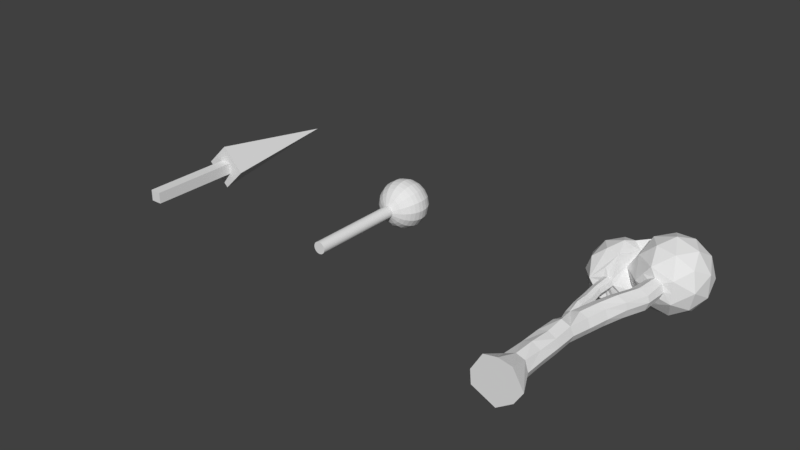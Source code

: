 # Source: land-set-1a.blend  (saved by Blender 2.79.0; exported with 4.5.12 LTS)
import bpy
from mathutils import Matrix  # noqa: F401  (used for matrix-valued properties, if any)

bpy.ops.wm.read_factory_settings(use_empty=True)
scene = bpy.context.scene
scene.name = 'Scene'

# ---- collections
col_collection_1 = bpy.data.collections.new('Collection 1'); scene.collection.children.link(col_collection_1)

# ---- materials (node trees are filled in below, after node groups)
mat_tree3_material = bpy.data.materials.new('tree3-material')
mat_tree3_material.alpha_threshold = 0.0
mat_tree3_material.use_transparent_shadow = False
mat_tree3_material.roughness = 0.5
mat_tree2_material = bpy.data.materials.new('tree2-material')
mat_tree2_material.alpha_threshold = 0.0
mat_tree2_material.use_transparent_shadow = False
mat_tree2_material.roughness = 0.5
mat_tree1_material = bpy.data.materials.new('tree1-material')
mat_tree1_material.alpha_threshold = 0.0
mat_tree1_material.use_transparent_shadow = False
mat_tree1_material.roughness = 0.5

# ---- material node trees

# ---- world
world_world = bpy.data.worlds.new('World'); scene.world = world_world
world_world.color = (0.05088, 0.05088, 0.05088)
world_world.use_sun_shadow = False
world_world.sun_shadow_jitter_overblur = 0.0
world_world.cycles.sampling_method = 'MANUAL'

# ---- meshes
me_tree3_geo = bpy.data.meshes.new('tree3-geo')
me_tree3_geo.from_pydata([(-0.4846, 0.6154, -0.264), (-0.4132, 0.6129, -0.2481), (-0.3511, 0.5982, -0.1454), (-0.392, 0.6013, -0.04487), (-0.4846, 0.6154, -0.01405), (-0.573, 0.6154, -0.05066), (-0.6096, 0.6154, -0.139), (-0.573, 0.6154, -0.2274), (-0.08462, -3.385, -0.439), (0.4028, 0.6049, -0.154), (0.2422, -3.385, -0.2158), (0.5481, 0.6101, -0.08577), (0.4154, -3.385, 0.06095), (0.6072, 0.6233, 0.05681), (0.1922, -3.385, 0.4377), (0.5549, 0.6272, 0.2152), (-0.08462, -3.385, 0.491), (0.4124, 0.626, 0.2807), (-0.3614, -3.385, 0.4377), (0.2704, 0.6213, 0.2098), (-0.5846, -3.385, 0.06095), (0.2025, 0.6108, 0.06224), (-0.5614, -3.385, -0.2158), (0.2698, 0.6022, -0.08709), (0.09216, -2.902, -0.1158), (0.0833, -2.411, -0.1057), (0.07972, -1.995, -0.114), (0.0817, -1.56, -0.09371), (0.1414, -1.156, -0.1172), (0.2434, -0.7477, -0.1041), (0.3811, -0.3563, -0.07586), (0.5283, 0.1465, -0.1059), (0.1654, -2.902, 0.06095), (0.1574, -2.429, 0.06331), (0.1539, -1.998, 0.05719), (0.1554, -1.573, 0.06907), (0.2178, -1.161, 0.04165), (0.3104, -0.7444, 0.0514), (0.432, -0.3403, 0.08264), (0.5901, 0.1487, 0.06591), (0.07786, -2.869, 0.2431), (0.07831, -2.439, 0.2045), (0.09072, -2.011, 0.2107), (0.09216, -1.593, 0.2377), (0.1536, -1.156, 0.213), (0.2464, -0.7454, 0.2208), (0.4004, -0.3449, 0.2189), (0.5486, 0.1506, 0.1878), (-0.09406, -2.87, 0.3019), (-0.08462, -2.448, 0.311), (-0.07989, -1.989, 0.2795), (-0.08462, -1.593, 0.311), (-0.005395, -1.155, 0.2761), (0.09351, -0.7499, 0.2874), (0.2288, -0.3479, 0.3072), (0.378, 0.1375, 0.2831), (-0.2893, -2.913, 0.2349), (-0.2614, -2.448, 0.2377), (-0.2614, -2.014, 0.2377), (-0.2488, -1.572, 0.2293), (-0.1762, -1.158, 0.2193), (-0.07019, -0.7494, 0.228), (0.06811, -0.3529, 0.2446), (0.2191, 0.1302, 0.2135), (-0.3346, -2.902, 0.06095), (-0.3346, -2.448, 0.06095), (-0.3346, -2.014, 0.06095), (-0.3152, -1.588, 0.05138), (-0.1383, -0.7477, 0.05957), (-0.0005764, -0.3594, 0.08149), (0.1576, 0.1334, 0.04426), (-0.2614, -2.902, -0.1158), (-0.2436, -2.435, -0.1165), (-0.242, -2.011, -0.119), (-0.2471, -1.565, -0.09762), (-0.2439, -1.168, -0.1736), (-0.05891, -0.7371, -0.09763), (0.06868, -0.3625, -0.0875), (0.2291, 0.1332, -0.09892), (0.3669, 0.1374, -0.1595), (0.2262, -0.3595, -0.1271), (0.08217, -0.7468, -0.1492), (-0.003889, -1.147, -0.172), (-0.08527, -1.576, -0.1774), (-0.1056, -2.006, -0.1833), (-0.09006, -2.429, -0.1841), (-0.08462, -2.902, -0.189), (-0.5701, 0.6681, 0.1239), (-0.6643, 0.8247, 0.4139), (-1.066, 0.8247, -0.139), (-0.6643, 0.8247, -0.692), (-0.152, 0.8232, -0.507), (-0.408, 1.404, 0.4191), (-0.955, 1.406, 0.2027), (-0.955, 1.406, -0.4808), (-0.305, 1.406, -0.692), (-0.4846, 1.765, -0.139), (-0.452, 0.6681, -0.5645), (-0.4079, 0.8177, 0.392), (-0.8263, 0.5625, -0.139), (-0.9319, 0.7737, 0.1859), (-0.5902, 0.5625, -0.464), (-0.9319, 0.7737, -0.464), (-0.3138, 0.7737, -0.6649), (-0.4957, 1.13, 0.5071), (-1.103, 1.115, 0.06181), (-0.8667, 1.115, 0.3868), (-0.8667, 1.115, -0.6649), (-1.103, 1.115, -0.3399), (-0.1026, 1.115, -0.6649), (-0.4846, 1.115, -0.789), (-0.6555, 1.457, 0.3868), (-1.038, 1.457, -0.139), (-0.6555, 1.457, -0.6649), (-0.379, 1.668, 0.1859), (-0.7611, 1.668, 0.06181), (-0.7611, 1.668, -0.3399), (-0.379, 1.668, -0.464), (0.1573, 0.6774, -0.1265), (0.9581, 0.98, 0.4552), (0.2081, 0.98, 0.6989), (-0.3119, 0.9783, 0.09644), (0.2081, 0.98, -0.577), (0.9581, 0.98, -0.3333), (0.6227, 1.651, 0.6989), (-0.1273, 1.651, 0.4552), (-0.1273, 1.651, -0.3333), (0.6227, 1.651, -0.577), (1.086, 1.651, 0.06095), (0.4154, 2.065, 0.06095), (0.2935, 0.6774, 0.4359), (0.7344, 0.6774, 0.2927), (0.6125, 0.9211, 0.6677), (1.053, 0.9211, 0.06095), (0.7344, 0.6774, -0.1708), (0.02108, 0.6774, 0.06095), (-0.08929, 0.9385, 0.4338), (0.2935, 0.6774, -0.314), (-0.1008, 0.9211, -0.314), (0.6125, 0.9211, -0.5458), (1.129, 1.315, 0.2927), (1.129, 1.315, -0.1708), (0.4154, 1.315, 0.811), (0.8562, 1.315, 0.6677), (-0.2238, 1.308, 0.2964), (-0.02546, 1.315, 0.6677), (-0.02546, 1.315, -0.5458), (0.8562, 1.315, -0.5458), (0.4154, 1.315, -0.689), (0.9315, 1.71, 0.4359), (0.2182, 1.71, 0.6677), (-0.2226, 1.71, 0.06095), (0.2182, 1.71, -0.5458), (0.9315, 1.71, -0.314), (0.5372, 1.953, 0.4359), (0.8097, 1.953, 0.06095), (0.09639, 1.953, 0.2927), (0.09639, 1.953, -0.1708), (0.5372, 1.953, -0.314), (-0.3834, 0.6219, -0.1949), (-0.2821, -0.7791, -0.1511), (-0.3318, -0.451, -0.1537), (-0.3335, -0.1424, -0.1622), (-0.3732, 0.2143, -0.1436), (-0.4105, 0.2109, -0.05124), (-0.3655, -0.1475, -0.06469), (-0.3561, -0.4666, -0.04194), (-0.3335, -0.8014, -0.05797), (-0.3948, -0.7957, -0.0376), (-0.4445, -0.4666, -0.005326), (-0.4539, -0.1475, -0.02808), (-0.4868, 0.2085, -0.01909), (-0.4801, -0.8033, -0.07645), (-0.5162, -0.4635, -0.05213), (-0.5423, -0.1475, -0.06469), (-0.5762, 0.2193, -0.06329), (-0.5167, -0.8033, -0.1648), (-0.5717, -0.4575, -0.14), (-0.5789, -0.1475, -0.1531), (-0.6065, 0.2105, -0.1399), (-0.4781, -0.7956, -0.2293), (-0.5274, -0.4559, -0.2172), (-0.5423, -0.1475, -0.2415), (-0.573, 0.1914, -0.2274), (-0.4823, 0.213, -0.2412), (-0.4539, -0.1475, -0.2781), (-0.4424, -0.4607, -0.2523), (-0.4064, -0.7909, -0.2686), (-0.3033, -0.8033, -0.2044), (-0.367, -0.4489, -0.2168), (-0.3655, -0.1475, -0.2415), (-0.4066, 0.2122, -0.2114), (-0.2219, -1.021, 0.03889), (-0.2439, -1.168, 0.07637), (-0.2132, -0.9855, -0.1347), (-0.04458, -1.362, -0.1747), (-0.3323, -1.168, -0.137), (-0.3689, -1.168, -0.04863), (-0.3506, -1.168, -0.09282), (-0.3323, -1.168, 0.03976), (0.1573, 0.6774, 0.2484), (0.514, 0.6774, 0.3643), (0.514, 0.6774, -0.2424), (0.7344, 0.6774, 0.06095)], [], [(191, 184, 0, 1), (161, 160, 188, 189), (2, 3, 164, 163), (99, 88, 100), (175, 171, 4, 5), (179, 175, 5, 6), (183, 179, 6, 7), (184, 183, 7, 0), (193, 60, 192), (31, 79, 9, 11), (39, 31, 11, 13), (47, 39, 13, 15), (55, 47, 15, 17), (137, 9, 23, 118), (202, 11, 9, 137), (78, 70, 21, 23), (79, 78, 23, 9), (8, 10, 12, 14, 16, 18, 20, 22), (38, 30, 31, 39), (37, 29, 30, 38), (36, 28, 29, 37), (34, 26, 27, 35), (33, 25, 26, 34), (24, 25, 33, 32), (10, 24, 32, 12), (46, 38, 39, 47), (45, 37, 38, 46), (44, 36, 37, 45), (42, 34, 35, 43), (41, 33, 34, 42), (32, 33, 41, 40), (12, 32, 40, 14), (54, 46, 47, 55), (53, 45, 46, 54), (52, 44, 45, 53), (50, 42, 43, 51), (49, 41, 42, 50), (40, 41, 49, 48), (14, 40, 48, 16), (62, 54, 55, 63), (61, 53, 54, 62), (60, 52, 53, 61), (58, 50, 51, 59), (57, 49, 50, 58), (48, 49, 57, 56), (16, 48, 56, 18), (69, 62, 63, 70), (68, 61, 62, 69), (66, 58, 59, 67), (65, 57, 58, 66), (56, 57, 65, 64), (18, 56, 64, 20), (77, 69, 70, 78), (76, 68, 69, 77), (73, 66, 67, 74), (72, 65, 66, 73), (64, 65, 72, 71), (20, 64, 71, 22), (30, 80, 79, 31), (29, 81, 80, 30), (28, 82, 81, 29), (27, 83, 195, 82, 28), (26, 84, 83, 27), (25, 85, 84, 26), (86, 85, 25, 24), (8, 86, 24, 10), (80, 77, 78, 79), (81, 76, 77, 80), (27, 28, 36, 35), (180, 196, 198), (84, 73, 74, 83), (85, 72, 73, 84), (71, 72, 85, 86), (22, 71, 86, 8), (97, 0, 7, 101), (171, 164, 3, 4), (91, 159, 1, 103), (88, 98, 104), (89, 100, 105), (90, 102, 107), (91, 103, 109), (88, 104, 106), (89, 105, 108), (90, 107, 110), (93, 111, 115), (94, 112, 116), (95, 113, 117), (117, 116, 96), (117, 113, 116), (113, 94, 116), (116, 115, 96), (116, 112, 115), (112, 93, 115), (115, 114, 96), (115, 111, 114), (111, 92, 114), (110, 113, 95), (110, 107, 113), (107, 94, 113), (108, 112, 94), (108, 105, 112), (105, 93, 112), (106, 111, 93), (106, 104, 111), (104, 92, 111), (109, 110, 95), (109, 103, 110), (103, 90, 110), (107, 108, 94), (107, 102, 108), (102, 89, 108), (105, 106, 93), (105, 100, 106), (100, 88, 106), (103, 1, 0, 97), (101, 90, 103, 97), (101, 102, 90), (101, 99, 102), (99, 89, 102), (99, 100, 89), (99, 87, 98, 88), (101, 7, 6, 99), (5, 87, 99, 6), (135, 21, 19, 200), (119, 131, 133), (118, 23, 21, 135), (17, 130, 200, 19), (21, 70, 63, 19), (119, 133, 140), (120, 132, 142), (121, 136, 144), (122, 138, 146), (123, 139, 147), (119, 140, 143), (120, 142, 145), (122, 146, 148), (123, 147, 141), (124, 149, 154), (125, 150, 156), (126, 151, 157), (127, 152, 158), (128, 153, 155), (155, 158, 129), (155, 153, 158), (153, 127, 158), (158, 157, 129), (158, 152, 157), (152, 126, 157), (157, 156, 129), (157, 151, 156), (151, 125, 156), (156, 154, 129), (156, 150, 154), (150, 124, 154), (154, 155, 129), (154, 149, 155), (149, 128, 155), (141, 153, 128), (141, 147, 153), (147, 127, 153), (148, 152, 127), (148, 146, 152), (146, 126, 152), (145, 150, 125), (145, 142, 150), (142, 124, 150), (143, 149, 124), (143, 140, 149), (140, 128, 149), (147, 148, 127), (147, 139, 148), (139, 122, 148), (144, 145, 125), (144, 136, 145), (136, 120, 145), (142, 143, 124), (142, 132, 143), (132, 119, 143), (140, 141, 128), (140, 133, 141), (133, 123, 141), (134, 139, 123), (134, 202, 137, 139), (137, 122, 139), (137, 138, 122), (137, 118, 135, 138), (135, 121, 138), (135, 136, 121), (135, 200, 130, 136), (130, 120, 136), (133, 134, 123), (133, 131, 203, 134), (55, 17, 19, 63), (130, 132, 120), (130, 201, 131, 132), (131, 119, 132), (87, 5, 4, 98), (98, 4, 3, 121), (121, 3, 2, 138), (2, 159, 91, 138), (144, 104, 98, 121), (104, 144, 92), (125, 114, 92, 144), (151, 96, 114, 125), (96, 151, 126, 117), (117, 126, 146, 95), (95, 146, 138, 109), (91, 109, 138), (163, 164, 165, 162), (162, 165, 166, 161), (161, 166, 167, 160), (162, 161, 189, 190), (170, 165, 164, 171), (169, 166, 165, 170), (167, 166, 169, 168), (192, 167, 168, 193), (174, 170, 171, 175), (173, 169, 170, 174), (168, 169, 173, 172), (197, 176, 180, 198), (178, 174, 175, 179), (177, 173, 174, 178), (172, 173, 177, 176), (172, 176, 197, 199), (182, 178, 179, 183), (181, 177, 178, 182), (176, 177, 181, 180), (168, 172, 199, 193), (185, 182, 183, 184), (186, 181, 182, 185), (180, 181, 186, 187), (187, 75, 196, 180), (190, 185, 184, 191), (189, 186, 185, 190), (187, 186, 189, 188), (75, 187, 188, 194), (163, 162, 190, 191), (1, 159, 2, 163, 191), (61, 68, 192, 60), (68, 76, 194, 192), (81, 82, 194, 76), (195, 75, 194, 82), (195, 83, 196, 75), (198, 196, 83, 74), (74, 67, 197, 198), (67, 59, 199, 197), (59, 51, 193, 199), (51, 43, 60, 193), (60, 43, 52), (43, 35, 36, 44), (43, 44, 52), (167, 192, 160), (188, 160, 192, 194), (134, 13, 11, 202), (130, 17, 15, 201), (203, 15, 13, 134), (131, 201, 15, 203)])
_uv = me_tree3_geo.uv_layers.new(name='UVMap')
_uv.uv.foreach_set('vector', [0.3966, 0.5171, 0.4047, 0.5077, 0.4529, 0.5444, 0.4459, 0.5526, 0.3128, 0.4658, 0.2696, 0.4345, 0.2725, 0.4256, 0.32, 0.4576, 0.433, 0.5644, 0.4228, 0.5763, 0.38, 0.5378, 0.3896, 0.5263, 0.2132, 0.8104, 0.1779, 0.7971, 0.2009, 0.7938, 0.48, 0.9285, 0.4941, 0.9289, 0.486, 0.986, 0.4725, 0.984, 0.4687, 0.9253, 0.48, 0.9285, 0.4725, 0.984, 0.459, 0.9817, 0.4563, 0.92, 0.4687, 0.9253, 0.459, 0.9817, 0.4456, 0.9793, 0.4047, 0.5077, 0.4113, 0.4951, 0.4612, 0.5332, 0.4529, 0.5444, 0.5485, 0.7319, 0.5722, 0.7306, 0.5492, 0.7544, 0.07003, 0.5092, 0.08712, 0.5154, 0.06248, 0.5603, 0.04586, 0.5531, 0.05255, 0.4999, 0.07003, 0.5092, 0.04586, 0.5531, 0.02994, 0.547, 0.6696, 0.9128, 0.687, 0.9107, 0.6945, 0.9753, 0.6716, 0.9778, 0.6428, 0.9114, 0.6696, 0.9128, 0.6716, 0.9778, 0.6499, 0.9785, 0.7962, 0.1354, 0.7801, 0.1457, 0.7723, 0.1351, 0.7754, 0.1197, 0.7886, 0.1545, 0.7769, 0.1571, 0.7801, 0.1457, 0.7962, 0.1354, 0.1025, 0.5213, 0.1181, 0.5297, 0.09303, 0.5763, 0.07754, 0.567, 0.08712, 0.5154, 0.1025, 0.5213, 0.07754, 0.567, 0.06248, 0.5603, 0.794, 0.4898, 0.8453, 0.512, 0.8768, 0.5458, 0.8558, 0.6041, 0.8188, 0.6188, 0.779, 0.6188, 0.7478, 0.5764, 0.7456, 0.5374, 0.08621, 0.4539, 0.1035, 0.4621, 0.07003, 0.5092, 0.05255, 0.4999, 0.1155, 0.4163, 0.1347, 0.4237, 0.1035, 0.4621, 0.08621, 0.4539, 0.1348, 0.3695, 0.1577, 0.3731, 0.1347, 0.4237, 0.1155, 0.4163, 0.1236, 0.2574, 0.1489, 0.253, 0.1576, 0.314, 0.1328, 0.3148, 0.1111, 0.1991, 0.1369, 0.1961, 0.1489, 0.253, 0.1236, 0.2574, 0.1214, 0.1237, 0.1369, 0.1961, 0.1111, 0.1991, 0.09427, 0.1337, 0.09205, 0.05116, 0.1214, 0.1237, 0.09427, 0.1337, 0.04748, 0.06891, 0.6509, 0.8456, 0.6697, 0.8428, 0.687, 0.9107, 0.6696, 0.9128, 0.6332, 0.7898, 0.6582, 0.786, 0.6697, 0.8428, 0.6509, 0.8456, 0.6216, 0.7316, 0.6469, 0.7282, 0.6582, 0.786, 0.6332, 0.7898, 0.6135, 0.6117, 0.6362, 0.6137, 0.6363, 0.6718, 0.6113, 0.6703, 0.6159, 0.5521, 0.6378, 0.5555, 0.6362, 0.6137, 0.6135, 0.6117, 0.649, 0.4915, 0.6378, 0.5555, 0.6159, 0.5521, 0.6189, 0.4873, 0.6945, 0.4284, 0.649, 0.4915, 0.6189, 0.4873, 0.6365, 0.4046, 0.6253, 0.8446, 0.6509, 0.8456, 0.6696, 0.9128, 0.6428, 0.9114, 0.61, 0.789, 0.6332, 0.7898, 0.6509, 0.8456, 0.6253, 0.8446, 0.5976, 0.7319, 0.6216, 0.7316, 0.6332, 0.7898, 0.61, 0.789, 0.5876, 0.6139, 0.6135, 0.6117, 0.6113, 0.6703, 0.585, 0.6689, 0.5886, 0.549, 0.6159, 0.5521, 0.6135, 0.6117, 0.5876, 0.6139, 0.6189, 0.4873, 0.6159, 0.5521, 0.5886, 0.549, 0.5902, 0.4836, 0.6365, 0.4046, 0.6189, 0.4873, 0.5902, 0.4836, 0.5986, 0.4007, 0.6024, 0.8432, 0.6253, 0.8446, 0.6428, 0.9114, 0.6186, 0.911, 0.5859, 0.7884, 0.61, 0.789, 0.6253, 0.8446, 0.6024, 0.8432, 0.5722, 0.7306, 0.5976, 0.7319, 0.61, 0.789, 0.5859, 0.7884, 0.5615, 0.6096, 0.5876, 0.6139, 0.585, 0.6689, 0.5602, 0.6705, 0.5614, 0.5485, 0.5886, 0.549, 0.5876, 0.6139, 0.5615, 0.6096, 0.5902, 0.4836, 0.5886, 0.549, 0.5614, 0.5485, 0.5563, 0.4768, 0.5986, 0.4007, 0.5902, 0.4836, 0.5563, 0.4768, 0.5615, 0.3978, 0.5784, 0.8459, 0.6024, 0.8432, 0.6186, 0.911, 0.5939, 0.9153, 0.5612, 0.792, 0.5859, 0.7884, 0.6024, 0.8432, 0.5784, 0.8459, 0.5354, 0.6095, 0.5615, 0.6096, 0.5602, 0.6705, 0.534, 0.669, 0.5343, 0.5496, 0.5614, 0.5485, 0.5615, 0.6096, 0.5354, 0.6095, 0.5563, 0.4768, 0.5614, 0.5485, 0.5343, 0.5496, 0.5281, 0.4815, 0.5615, 0.3978, 0.5563, 0.4768, 0.5281, 0.4815, 0.5061, 0.4049, 0.1391, 0.4748, 0.1556, 0.4865, 0.1181, 0.5297, 0.1025, 0.5213, 0.1721, 0.4392, 0.1862, 0.454, 0.1556, 0.4865, 0.1391, 0.4748, 0.5079, 0.6104, 0.5354, 0.6095, 0.534, 0.669, 0.5111, 0.6714, 0.5065, 0.5532, 0.5343, 0.5496, 0.5354, 0.6095, 0.5079, 0.6104, 0.5281, 0.4815, 0.5343, 0.5496, 0.5065, 0.5532, 0.5007, 0.4885, 0.5061, 0.4049, 0.5281, 0.4815, 0.5007, 0.4885, 0.4714, 0.4152, 0.1035, 0.4621, 0.1214, 0.4684, 0.08712, 0.5154, 0.07003, 0.5092, 0.1347, 0.4237, 0.1554, 0.4299, 0.1214, 0.4684, 0.1035, 0.4621, 0.1577, 0.3731, 0.181, 0.3751, 0.1554, 0.4299, 0.1347, 0.4237, 0.1576, 0.314, 0.1836, 0.3074, 0.1836, 0.3409, 0.181, 0.3751, 0.1577, 0.3731, 0.1489, 0.253, 0.1753, 0.2463, 0.1836, 0.3074, 0.1576, 0.314, 0.1369, 0.1961, 0.1628, 0.1887, 0.1753, 0.2463, 0.1489, 0.253, 0.1511, 0.1185, 0.1628, 0.1887, 0.1369, 0.1961, 0.1214, 0.1237, 0.1447, 0.0349, 0.1511, 0.1185, 0.1214, 0.1237, 0.09205, 0.05116, 0.1214, 0.4684, 0.1391, 0.4748, 0.1025, 0.5213, 0.08712, 0.5154, 0.1554, 0.4299, 0.1721, 0.4392, 0.1391, 0.4748, 0.1214, 0.4684, 0.1576, 0.314, 0.1577, 0.3731, 0.1348, 0.3695, 0.1328, 0.3148, 0.2958, 0.4071, 0.2417, 0.362, 0.2478, 0.3566, 0.1753, 0.2463, 0.1958, 0.2418, 0.2101, 0.3021, 0.1836, 0.3074, 0.1628, 0.1887, 0.1857, 0.1843, 0.1958, 0.2418, 0.1753, 0.2463, 0.1801, 0.1183, 0.1857, 0.1843, 0.1628, 0.1887, 0.1511, 0.1185, 0.2228, 0.04349, 0.1801, 0.1183, 0.1511, 0.1185, 0.1447, 0.0349, 0.2402, 0.831, 0.2182, 0.8342, 0.2151, 0.827, 0.2303, 0.824, 0.4941, 0.9289, 0.5057, 0.9307, 0.5001, 0.986, 0.486, 0.986, 0.2533, 0.8642, 0.2116, 0.8436, 0.2172, 0.8405, 0.2536, 0.839, 0.1779, 0.7971, 0.165, 0.8099, 0.1492, 0.7764, 0.2182, 0.7938, 0.2009, 0.7938, 0.2128, 0.7771, 0.2477, 0.8143, 0.232, 0.8035, 0.2506, 0.7942, 0.2533, 0.8642, 0.2536, 0.839, 0.3002, 0.8507, 0.1779, 0.7971, 0.1492, 0.7764, 0.1881, 0.7732, 0.2182, 0.7938, 0.2128, 0.7771, 0.2319, 0.7841, 0.2477, 0.8143, 0.2506, 0.7942, 0.2721, 0.8115, 0.2068, 0.7561, 0.1778, 0.7354, 0.2232, 0.7294, 0.2482, 0.7736, 0.2298, 0.7619, 0.2568, 0.7484, 0.3093, 0.7966, 0.2732, 0.7784, 0.3056, 0.743, 0.3056, 0.743, 0.2568, 0.7484, 0.264, 0.7027, 0.3056, 0.743, 0.2732, 0.7784, 0.2568, 0.7484, 0.2732, 0.7784, 0.2482, 0.7736, 0.2568, 0.7484, 0.2568, 0.7484, 0.2232, 0.7294, 0.264, 0.7027, 0.2568, 0.7484, 0.2298, 0.7619, 0.2232, 0.7294, 0.2298, 0.7619, 0.2068, 0.7561, 0.2232, 0.7294, 0.2232, 0.7294, 0.1965, 0.6579, 0.264, 0.7027, 0.2232, 0.7294, 0.1778, 0.7354, 0.1965, 0.6579, 0.1778, 0.7354, 0.1307, 0.7223, 0.1965, 0.6579, 0.2721, 0.8115, 0.2732, 0.7784, 0.3093, 0.7966, 0.2721, 0.8115, 0.2506, 0.7942, 0.2732, 0.7784, 0.2506, 0.7942, 0.2482, 0.7736, 0.2732, 0.7784, 0.2319, 0.7841, 0.2298, 0.7619, 0.2482, 0.7736, 0.2319, 0.7841, 0.2128, 0.7771, 0.2298, 0.7619, 0.2128, 0.7771, 0.2068, 0.7561, 0.2298, 0.7619, 0.1881, 0.7732, 0.1778, 0.7354, 0.2068, 0.7561, 0.1881, 0.7732, 0.1492, 0.7764, 0.1778, 0.7354, 0.1492, 0.7764, 0.1307, 0.7223, 0.1778, 0.7354, 0.3002, 0.8507, 0.2721, 0.8115, 0.3093, 0.7966, 0.3002, 0.8507, 0.2536, 0.839, 0.2721, 0.8115, 0.2536, 0.839, 0.2477, 0.8143, 0.2721, 0.8115, 0.2506, 0.7942, 0.2319, 0.7841, 0.2482, 0.7736, 0.2506, 0.7942, 0.232, 0.8035, 0.2319, 0.7841, 0.232, 0.8035, 0.2182, 0.7938, 0.2319, 0.7841, 0.2128, 0.7771, 0.1881, 0.7732, 0.2068, 0.7561, 0.2128, 0.7771, 0.2009, 0.7938, 0.1881, 0.7732, 0.2009, 0.7938, 0.1779, 0.7971, 0.1881, 0.7732, 0.2536, 0.839, 0.2172, 0.8405, 0.2182, 0.8342, 0.2402, 0.831, 0.2303, 0.824, 0.2477, 0.8143, 0.2536, 0.839, 0.2402, 0.831, 0.2303, 0.824, 0.232, 0.8035, 0.2477, 0.8143, 0.2303, 0.824, 0.2132, 0.8104, 0.232, 0.8035, 0.2132, 0.8104, 0.2182, 0.7938, 0.232, 0.8035, 0.2132, 0.8104, 0.2009, 0.7938, 0.2182, 0.7938, 0.2132, 0.8104, 0.1892, 0.8157, 0.165, 0.8099, 0.1779, 0.7971, 0.2303, 0.824, 0.2151, 0.827, 0.2093, 0.8228, 0.2132, 0.8104, 0.2016, 0.8226, 0.1892, 0.8157, 0.2132, 0.8104, 0.2093, 0.8228, 0.7447, 0.1109, 0.7569, 0.1329, 0.7485, 0.1457, 0.7374, 0.1394, 0.7596, 0.1931, 0.7601, 0.1748, 0.7757, 0.1884, 0.7754, 0.1197, 0.7723, 0.1351, 0.7569, 0.1329, 0.7447, 0.1109, 0.7501, 0.1583, 0.7357, 0.16, 0.7374, 0.1394, 0.7485, 0.1457, 0.6062, 0.9798, 0.5939, 0.9153, 0.6186, 0.911, 0.6282, 0.9788, 0.7596, 0.1931, 0.7757, 0.1884, 0.7698, 0.2057, 0.7143, 0.1825, 0.7408, 0.1881, 0.7252, 0.2106, 0.6532, 0.02718, 0.685, 0.1416, 0.5588, 0.1652, 0.8445, 0.1415, 0.8331, 0.02718, 0.9736, 0.1635, 0.7933, 0.1857, 0.8117, 0.1698, 0.8094, 0.1986, 0.7596, 0.1931, 0.7698, 0.2057, 0.7508, 0.2083, 0.7143, 0.1825, 0.7252, 0.2106, 0.6762, 0.2102, 0.8445, 0.1415, 0.9736, 0.1635, 0.8448, 0.1914, 0.7933, 0.1857, 0.8094, 0.1986, 0.7878, 0.2027, 0.7439, 0.2277, 0.7642, 0.2239, 0.7577, 0.2487, 0.6248, 0.3286, 0.7181, 0.2495, 0.7501, 0.2973, 0.9381, 0.3441, 0.7765, 0.4141, 0.8186, 0.2987, 0.8234, 0.2199, 0.8601, 0.2451, 0.8101, 0.2464, 0.7806, 0.2177, 0.7989, 0.2201, 0.7824, 0.2367, 0.7824, 0.2367, 0.8101, 0.2464, 0.7837, 0.264, 0.7824, 0.2367, 0.7989, 0.2201, 0.8101, 0.2464, 0.7989, 0.2201, 0.8234, 0.2199, 0.8101, 0.2464, 0.8101, 0.2464, 0.8186, 0.2987, 0.7837, 0.264, 0.8101, 0.2464, 0.8601, 0.2451, 0.8186, 0.2987, 0.8601, 0.2451, 0.9381, 0.3441, 0.8186, 0.2987, 0.8186, 0.2987, 0.7501, 0.2973, 0.7837, 0.264, 0.8186, 0.2987, 0.7765, 0.4141, 0.7501, 0.2973, 0.7765, 0.4141, 0.6248, 0.3286, 0.7501, 0.2973, 0.7501, 0.2973, 0.7577, 0.2487, 0.7837, 0.264, 0.7501, 0.2973, 0.7181, 0.2495, 0.7577, 0.2487, 0.7181, 0.2495, 0.7439, 0.2277, 0.7577, 0.2487, 0.7577, 0.2487, 0.7824, 0.2367, 0.7837, 0.264, 0.7577, 0.2487, 0.7642, 0.2239, 0.7824, 0.2367, 0.7642, 0.2239, 0.7806, 0.2177, 0.7824, 0.2367, 0.7878, 0.2027, 0.7989, 0.2201, 0.7806, 0.2177, 0.7878, 0.2027, 0.8094, 0.1986, 0.7989, 0.2201, 0.8094, 0.1986, 0.8234, 0.2199, 0.7989, 0.2201, 0.8448, 0.1914, 0.8601, 0.2451, 0.8234, 0.2199, 0.8448, 0.1914, 0.9736, 0.1635, 0.8601, 0.2451, 0.9736, 0.1635, 0.9381, 0.3441, 0.8601, 0.2451, 0.6762, 0.2102, 0.7181, 0.2495, 0.6248, 0.3286, 0.6762, 0.2102, 0.7252, 0.2106, 0.7181, 0.2495, 0.7252, 0.2106, 0.7439, 0.2277, 0.7181, 0.2495, 0.7508, 0.2083, 0.7642, 0.2239, 0.7439, 0.2277, 0.7508, 0.2083, 0.7698, 0.2057, 0.7642, 0.2239, 0.7698, 0.2057, 0.7806, 0.2177, 0.7642, 0.2239, 0.8094, 0.1986, 0.8448, 0.1914, 0.8234, 0.2199, 0.8094, 0.1986, 0.8117, 0.1698, 0.8448, 0.1914, 0.8117, 0.1698, 0.8445, 0.1415, 0.8448, 0.1914, 0.5588, 0.1652, 0.6762, 0.2102, 0.6248, 0.3286, 0.5588, 0.1652, 0.685, 0.1416, 0.6762, 0.2102, 0.685, 0.1416, 0.7143, 0.1825, 0.6762, 0.2102, 0.7252, 0.2106, 0.7508, 0.2083, 0.7439, 0.2277, 0.7252, 0.2106, 0.7408, 0.1881, 0.7508, 0.2083, 0.7408, 0.1881, 0.7596, 0.1931, 0.7508, 0.2083, 0.7698, 0.2057, 0.7878, 0.2027, 0.7806, 0.2177, 0.7698, 0.2057, 0.7757, 0.1884, 0.7878, 0.2027, 0.7757, 0.1884, 0.7933, 0.1857, 0.7878, 0.2027, 0.7831, 0.1679, 0.8117, 0.1698, 0.7933, 0.1857, 0.7831, 0.1679, 0.7886, 0.1545, 0.7962, 0.1354, 0.8117, 0.1698, 0.7962, 0.1354, 0.8445, 0.1415, 0.8117, 0.1698, 0.7962, 0.1354, 0.8331, 0.02718, 0.8445, 0.1415, 0.7962, 0.1354, 0.7754, 0.1197, 0.7447, 0.1109, 0.8331, 0.02718, 0.7447, 0.1109, 0.6532, 0.02718, 0.8331, 0.02718, 0.7447, 0.1109, 0.685, 0.1416, 0.6532, 0.02718, 0.7447, 0.1109, 0.7374, 0.1394, 0.7357, 0.16, 0.685, 0.1416, 0.7357, 0.16, 0.7143, 0.1825, 0.685, 0.1416, 0.7757, 0.1884, 0.7831, 0.1679, 0.7933, 0.1857, 0.7757, 0.1884, 0.7601, 0.1748, 0.7711, 0.1705, 0.7831, 0.1679, 0.6428, 0.9114, 0.6499, 0.9785, 0.6282, 0.9788, 0.6186, 0.911, 0.7357, 0.16, 0.7408, 0.1881, 0.7143, 0.1825, 0.7357, 0.16, 0.7496, 0.1677, 0.7601, 0.1748, 0.7408, 0.1881, 0.7601, 0.1748, 0.7596, 0.1931, 0.7408, 0.1881, 0.1892, 0.8157, 0.2016, 0.8226, 0.1954, 0.8296, 0.165, 0.8099, 0.165, 0.8099, 0.1954, 0.8296, 0.1964, 0.8398, 0.1213, 0.8678, 0.1213, 0.8678, 0.1964, 0.8398, 0.2043, 0.8465, 0.246, 0.9157, 0.2043, 0.8465, 0.2116, 0.8436, 0.2533, 0.8642, 0.246, 0.9157, 0.05846, 0.75, 0.1492, 0.7764, 0.165, 0.8099, 0.1213, 0.8678, 0.1492, 0.7764, 0.05846, 0.75, 0.1307, 0.7223, 0.0955, 0.615, 0.1965, 0.6579, 0.1307, 0.7223, 0.05846, 0.75, 0.2515, 0.615, 0.264, 0.7027, 0.1965, 0.6579, 0.0955, 0.615, 0.264, 0.7027, 0.2515, 0.615, 0.3888, 0.697, 0.3056, 0.743, 0.3056, 0.743, 0.3888, 0.697, 0.3738, 0.8575, 0.3093, 0.7966, 0.3093, 0.7966, 0.3738, 0.8575, 0.246, 0.9157, 0.3002, 0.8507, 0.2533, 0.8642, 0.3002, 0.8507, 0.246, 0.9157, 0.3896, 0.5263, 0.38, 0.5378, 0.3389, 0.5051, 0.3482, 0.4938, 0.3482, 0.4938, 0.3389, 0.5051, 0.3013, 0.4782, 0.3128, 0.4658, 0.3128, 0.4658, 0.3013, 0.4782, 0.2598, 0.451, 0.2696, 0.4345, 0.3482, 0.4938, 0.3128, 0.4658, 0.32, 0.4576, 0.3551, 0.4841, 0.5045, 0.8786, 0.5182, 0.8805, 0.5057, 0.9307, 0.4941, 0.9289, 0.5122, 0.8344, 0.5252, 0.8357, 0.5182, 0.8805, 0.5045, 0.8786, 0.5311, 0.7881, 0.5252, 0.8357, 0.5122, 0.8344, 0.5215, 0.7877, 0.5492, 0.7544, 0.5311, 0.7881, 0.5215, 0.7877, 0.5485, 0.7319, 0.4907, 0.8769, 0.5045, 0.8786, 0.4941, 0.9289, 0.48, 0.9285, 0.5006, 0.8334, 0.5122, 0.8344, 0.5045, 0.8786, 0.4907, 0.8769, 0.5215, 0.7877, 0.5122, 0.8344, 0.5006, 0.8334, 0.508, 0.7862, 0.5201, 0.7317, 0.4949, 0.7849, 0.4846, 0.7822, 0.513, 0.7303, 0.477, 0.8746, 0.4907, 0.8769, 0.48, 0.9285, 0.4687, 0.9253, 0.4863, 0.8321, 0.5006, 0.8334, 0.4907, 0.8769, 0.477, 0.8746, 0.508, 0.7862, 0.5006, 0.8334, 0.4863, 0.8321, 0.4949, 0.7849, 0.508, 0.7862, 0.4949, 0.7849, 0.5201, 0.7317, 0.5344, 0.7315, 0.4635, 0.8718, 0.477, 0.8746, 0.4687, 0.9253, 0.4563, 0.92, 0.4741, 0.8291, 0.4863, 0.8321, 0.477, 0.8746, 0.4635, 0.8718, 0.4949, 0.7849, 0.4863, 0.8321, 0.4741, 0.8291, 0.4846, 0.7822, 0.5215, 0.7877, 0.508, 0.7862, 0.5344, 0.7315, 0.5485, 0.7319, 0.3637, 0.4741, 0.3727, 0.4639, 0.4113, 0.4951, 0.4047, 0.5077, 0.3272, 0.4467, 0.3368, 0.4367, 0.3727, 0.4639, 0.3637, 0.4741, 0.2958, 0.4071, 0.3368, 0.4367, 0.3272, 0.4467, 0.2871, 0.4162, 0.2871, 0.4162, 0.224, 0.3677, 0.2417, 0.362, 0.2958, 0.4071, 0.3551, 0.4841, 0.3637, 0.4741, 0.4047, 0.5077, 0.3966, 0.5171, 0.32, 0.4576, 0.3272, 0.4467, 0.3637, 0.4741, 0.3551, 0.4841, 0.2871, 0.4162, 0.3272, 0.4467, 0.32, 0.4576, 0.2725, 0.4256, 0.224, 0.3677, 0.2871, 0.4162, 0.2725, 0.4256, 0.2259, 0.4099, 0.3896, 0.5263, 0.3482, 0.4938, 0.3551, 0.4841, 0.3966, 0.5171, 0.4459, 0.5526, 0.4412, 0.5601, 0.433, 0.5644, 0.3896, 0.5263, 0.3966, 0.5171, 0.5859, 0.7884, 0.5612, 0.792, 0.5492, 0.7544, 0.5722, 0.7306, 0.1862, 0.454, 0.1721, 0.4392, 0.2259, 0.4099, 0.2149, 0.4477, 0.1554, 0.4299, 0.181, 0.3751, 0.2259, 0.4099, 0.1721, 0.4392, 0.1836, 0.3409, 0.224, 0.3677, 0.2259, 0.4099, 0.181, 0.3751, 0.1836, 0.3409, 0.1836, 0.3074, 0.2417, 0.362, 0.224, 0.3677, 0.2478, 0.3566, 0.2417, 0.362, 0.1836, 0.3074, 0.2101, 0.3021, 0.5111, 0.6714, 0.534, 0.669, 0.5201, 0.7317, 0.513, 0.7303, 0.534, 0.669, 0.5602, 0.6705, 0.5344, 0.7315, 0.5201, 0.7317, 0.5602, 0.6705, 0.585, 0.6689, 0.5485, 0.7319, 0.5344, 0.7315, 0.585, 0.6689, 0.6113, 0.6703, 0.5722, 0.7306, 0.5485, 0.7319, 0.5722, 0.7306, 0.6113, 0.6703, 0.5976, 0.7319, 0.6113, 0.6703, 0.6363, 0.6718, 0.6469, 0.7282, 0.6216, 0.7316, 0.6113, 0.6703, 0.6216, 0.7316, 0.5976, 0.7319, 0.2598, 0.451, 0.2149, 0.4477, 0.2696, 0.4345, 0.2725, 0.4256, 0.2696, 0.4345, 0.2149, 0.4477, 0.2259, 0.4099, 0.7831, 0.1679, 0.7689, 0.1628, 0.7769, 0.1571, 0.7886, 0.1545, 0.7357, 0.16, 0.7501, 0.1583, 0.7588, 0.1639, 0.7496, 0.1677, 0.7711, 0.1705, 0.7588, 0.1639, 0.7689, 0.1628, 0.7831, 0.1679, 0.7601, 0.1748, 0.7496, 0.1677, 0.7588, 0.1639, 0.7711, 0.1705])
me_tree3_geo.materials.append(mat_tree3_material)
me_tree3_geo.use_remesh_preserve_volume = False
me_tree3_geo.use_remesh_preserve_attributes = False
me_tree3_geo.use_mirror_vertex_groups = False
me_tree3_geo.update()
me_tree2_geo = bpy.data.meshes.new('tree2-geo')
me_tree2_geo.from_pydata([(-0.125, -1.762, -0.4272), (-0.125, 0.2381, -0.4272), (-0.125, -1.762, -0.6772), (-0.125, 0.2381, -0.6772), (0.125, -1.762, -0.4272), (0.125, 0.2381, -0.4272), (0.125, -1.762, -0.6772), (0.125, 0.2381, -0.6772), (2.453e-09, 0.2381, -1.052), (0.5, 0.2381, -0.5522), (-4.126e-08, 0.2381, -0.05224), (-0.5, 0.2381, -0.5522), (2.453e-09, 3.238, -0.5522), (0.25, 0.2381, -0.8022), (0.25, 0.2381, -0.3022), (-0.25, 0.2381, -0.3022), (-0.25, 0.2381, -0.8022), (0.25, 0.2381, -0.5522), (2.453e-09, 0.2381, -0.8022), (-0.25, 0.2381, -0.5522), (-2.735e-08, 0.2381, -0.3022)], [], [(0, 1, 3, 2), (2, 3, 7, 6), (6, 7, 5, 4), (4, 5, 1, 0), (2, 6, 4, 0), (7, 3, 1, 5), (8, 12, 9, 13), (9, 12, 10, 14), (10, 12, 11, 15), (11, 12, 8, 16), (10, 15, 20, 14), (11, 16, 19, 15), (16, 8, 13, 18), (9, 14, 17, 13), (14, 5, 17), (13, 17, 7), (7, 17, 5), (14, 20, 5), (15, 1, 20), (5, 20, 1), (15, 19, 1), (16, 3, 19), (1, 19, 3), (16, 18, 3), (13, 7, 18), (3, 18, 7)])
_uv = me_tree2_geo.uv_layers.new(name='UVMap')
_uv.uv.foreach_set('vector', [0.9998, 0.0001791, 0.9998, 0.5349, 0.933, 0.5349, 0.933, 0.0001791, 0.933, 0.0001791, 0.933, 0.5349, 0.8661, 0.5349, 0.8661, 0.0001791, 0.8661, 0.0001791, 0.8661, 0.5349, 0.7993, 0.5349, 0.7993, 0.0001791, 0.7993, 0.0001791, 0.7993, 0.5349, 0.7324, 0.5349, 0.7324, 0.0001791, 0.7993, 0.7916, 0.7324, 0.7916, 0.7324, 0.7247, 0.7993, 0.7247, 0.7993, 0.8588, 0.7324, 0.8588, 0.7324, 0.7919, 0.7993, 0.7919, 0.5537, 0.02211, 0.3663, 0.8117, 0.3663, 0.0001791, 0.5541, 0.01884, 0.3649, 0.08673, 0.0001791, 0.8117, 0.1876, 0.02211, 0.366, 0.08362, 0.1876, 0.02211, 0.0001791, 0.8117, 0.0001791, 0.0001791, 0.1879, 0.01884, 0.731, 0.08673, 0.3663, 0.8117, 0.5537, 0.02211, 0.7321, 0.08362, 0.9215, 0.7244, 0.827, 0.7244, 0.8742, 0.6771, 0.9215, 0.6298, 0.7324, 0.7244, 0.7324, 0.6298, 0.7797, 0.6771, 0.827, 0.7244, 0.7324, 0.6298, 0.7324, 0.5353, 0.827, 0.5353, 0.7797, 0.5826, 0.9215, 0.5353, 0.9215, 0.6298, 0.8742, 0.5826, 0.827, 0.5353, 0.9215, 0.6298, 0.8742, 0.6298, 0.8742, 0.5826, 0.827, 0.5353, 0.8742, 0.5826, 0.827, 0.5826, 0.827, 0.5826, 0.8742, 0.5826, 0.8742, 0.6298, 0.9215, 0.6298, 0.8742, 0.6771, 0.8742, 0.6298, 0.827, 0.7244, 0.827, 0.6771, 0.8742, 0.6771, 0.8742, 0.6298, 0.8742, 0.6771, 0.827, 0.6771, 0.827, 0.7244, 0.7797, 0.6771, 0.827, 0.6771, 0.7324, 0.6298, 0.7797, 0.6298, 0.7797, 0.6771, 0.827, 0.6771, 0.7797, 0.6771, 0.7797, 0.6298, 0.7324, 0.6298, 0.7797, 0.5826, 0.7797, 0.6298, 0.827, 0.5353, 0.827, 0.5826, 0.7797, 0.5826, 0.7797, 0.6298, 0.7797, 0.5826, 0.827, 0.5826])
me_tree2_geo.materials.append(mat_tree2_material)
me_tree2_geo.use_remesh_preserve_volume = False
me_tree2_geo.use_remesh_preserve_attributes = False
me_tree2_geo.use_mirror_vertex_groups = False
me_tree2_geo.update()
me_tree1_geo = bpy.data.meshes.new('tree1-geo')
me_tree1_geo.from_pydata([(-7.489e-08, -1.941, -0.125), (-7.489e-08, 0.009331, -0.125), (0.02439, -1.941, -0.1226), (0.02439, 0.009331, -0.1226), (0.04784, -1.941, -0.1155), (0.04784, 0.009331, -0.1155), (0.06945, -1.941, -0.1039), (0.06945, 0.009331, -0.1039), (0.08839, -1.941, -0.08839), (0.08839, 0.009331, -0.08839), (0.1039, -1.941, -0.06945), (0.1039, 0.009331, -0.06945), (0.1155, -1.941, -0.04784), (0.1155, 0.009331, -0.04784), (0.1226, -1.941, -0.02439), (0.1226, 0.009331, -0.02439), (0.125, -1.941, -1.192e-07), (0.125, 0.009331, -1.49e-07), (0.1226, -1.941, 0.02439), (0.1226, 0.009331, 0.02439), (0.1155, -1.941, 0.04784), (0.1155, 0.009331, 0.04784), (0.1039, -1.941, 0.06945), (0.1039, 0.009331, 0.06945), (0.08839, -1.941, 0.08839), (0.08839, 0.009331, 0.08839), (0.06945, -1.941, 0.1039), (0.06945, 0.009331, 0.1039), (0.04784, -1.941, 0.1155), (0.04784, 0.009331, 0.1155), (0.02439, -1.941, 0.1226), (0.02439, 0.009331, 0.1226), (-1.156e-07, -1.941, 0.125), (-1.156e-07, 0.009331, 0.125), (-0.02439, -1.941, 0.1226), (-0.02439, 0.009331, 0.1226), (-0.04784, -1.941, 0.1155), (-0.04784, 0.009331, 0.1155), (-0.06945, -1.941, 0.1039), (-0.06945, 0.009331, 0.1039), (-0.08839, -1.941, 0.08839), (-0.08839, 0.009331, 0.08839), (-0.1039, -1.941, 0.06945), (-0.1039, 0.009331, 0.06945), (-0.1155, -1.941, 0.04784), (-0.1155, 0.009331, 0.04784), (-0.1226, -1.941, 0.02439), (-0.1226, 0.009331, 0.02439), (-0.125, -1.941, -3.576e-07), (-0.125, 0.009331, -2.533e-07), (-0.1226, -1.941, -0.02439), (-0.1226, 0.009331, -0.02439), (-0.1155, -1.941, -0.04784), (-0.1155, 0.009331, -0.04784), (-0.1039, -1.941, -0.06945), (-0.1039, 0.009331, -0.06945), (-0.08839, -1.941, -0.08839), (-0.08839, 0.009331, -0.08839), (-0.06945, -1.941, -0.1039), (-0.06945, 0.009331, -0.1039), (-0.04784, -1.941, -0.1155), (-0.04784, 0.009331, -0.1155), (-0.02439, -1.941, -0.1226), (-0.02439, 0.009331, -0.1226), (-7.489e-08, 0.9997, -0.09755), (-7.489e-08, 0.8629, -0.3536), (-7.489e-08, 0.7871, -0.4157), (-7.489e-08, 0.7007, -0.4619), (-7.489e-08, 0.6069, -0.4904), (-7.489e-08, 0.5093, -0.5), (-7.489e-08, 0.4118, -0.4904), (-7.489e-08, 0.318, -0.4619), (-7.489e-08, 0.2315, -0.4157), (-7.489e-08, 0.1558, -0.3536), (-7.489e-08, 0.0936, -0.2778), (-7.489e-08, 0.04739, -0.1913), (0.03733, 0.9997, -0.09012), (0.07322, 0.9713, -0.1768), (0.1063, 0.9251, -0.2566), (0.1353, 0.8629, -0.3266), (0.1591, 0.7871, -0.3841), (0.1768, 0.7007, -0.4268), (0.1877, 0.6069, -0.4531), (0.1913, 0.5093, -0.4619), (0.1877, 0.4118, -0.4531), (0.1768, 0.318, -0.4268), (0.1591, 0.2315, -0.3841), (0.1353, 0.1558, -0.3266), (0.1063, 0.0936, -0.2566), (0.07322, 0.04739, -0.1768), (0.06897, 0.9997, -0.06897), (0.1353, 0.9713, -0.1353), (0.1964, 0.9251, -0.1964), (0.25, 0.8629, -0.25), (0.294, 0.7871, -0.294), (0.3266, 0.7007, -0.3266), (0.3468, 0.6069, -0.3468), (0.3536, 0.5093, -0.3536), (0.3468, 0.4118, -0.3468), (0.3266, 0.318, -0.3266), (0.294, 0.2315, -0.294), (0.25, 0.1558, -0.25), (0.1964, 0.0936, -0.1964), (0.1353, 0.04739, -0.1353), (0.09012, 0.9997, -0.03733), (0.1768, 0.9713, -0.07322), (0.2566, 0.9251, -0.1063), (0.3266, 0.8629, -0.1353), (0.3841, 0.7871, -0.1591), (0.4268, 0.7007, -0.1768), (0.4531, 0.6069, -0.1877), (0.4619, 0.5093, -0.1913), (0.4531, 0.4118, -0.1877), (0.4268, 0.318, -0.1768), (0.3841, 0.2315, -0.1591), (0.3266, 0.1558, -0.1353), (0.2566, 0.0936, -0.1063), (0.1768, 0.04739, -0.07322), (0.09755, 0.9997, 5.96e-08), (0.1913, 0.9713, 5.96e-08), (0.2778, 0.9251, 5.96e-08), (0.3536, 0.8629, 5.96e-08), (0.4157, 0.7871, 5.96e-08), (0.4619, 0.7007, 5.96e-08), (0.4904, 0.6069, 5.96e-08), (0.5, 0.5093, 8.941e-08), (0.4904, 0.4118, 5.96e-08), (0.4619, 0.318, 8.941e-08), (0.4157, 0.2315, 7.451e-08), (0.3536, 0.1558, 5.96e-08), (0.2778, 0.0936, 5.96e-08), (0.1913, 0.04739, 5.96e-08), (0.09012, 0.9997, 0.03733), (0.1768, 0.9713, 0.07322), (0.2566, 0.9251, 0.1063), (0.3266, 0.8629, 0.1353), (0.3841, 0.7871, 0.1591), (0.4268, 0.7007, 0.1768), (0.4531, 0.6069, 0.1877), (0.4619, 0.5093, 0.1913), (0.4531, 0.4118, 0.1877), (0.4268, 0.318, 0.1768), (0.3841, 0.2315, 0.1591), (0.3266, 0.1558, 0.1353), (0.2566, 0.0936, 0.1063), (0.1768, 0.04739, 0.07322), (0.06897, 0.9997, 0.06897), (0.1353, 0.9713, 0.1353), (0.1964, 0.9251, 0.1964), (0.25, 0.8629, 0.25), (0.294, 0.7871, 0.294), (0.3266, 0.7007, 0.3266), (0.3468, 0.6069, 0.3468), (0.3536, 0.5093, 0.3536), (0.3468, 0.4118, 0.3468), (0.3266, 0.318, 0.3266), (0.294, 0.2315, 0.294), (0.25, 0.1558, 0.25), (0.1964, 0.0936, 0.1964), (0.1353, 0.04739, 0.1353), (0.03733, 0.9997, 0.09012), (0.07322, 0.9713, 0.1768), (0.1063, 0.9251, 0.2566), (0.1353, 0.8629, 0.3266), (0.1591, 0.7871, 0.3841), (0.1768, 0.7007, 0.4268), (0.1877, 0.6069, 0.4531), (0.1913, 0.5093, 0.4619), (0.1877, 0.4118, 0.4531), (0.1768, 0.318, 0.4268), (0.1591, 0.2315, 0.3841), (0.1353, 0.1558, 0.3266), (0.1063, 0.0936, 0.2566), (0.07322, 0.04739, 0.1768), (-1.094e-07, 0.9997, 0.09755), (-1.318e-07, 0.9713, 0.1913), (-1.467e-07, 0.9251, 0.2778), (-1.169e-07, 0.8629, 0.3536), (-1.914e-07, 0.7871, 0.4157), (-1.765e-07, 0.7007, 0.4619), (-1.467e-07, 0.6069, 0.4904), (-1.914e-07, 0.5093, 0.5), (-1.467e-07, 0.4118, 0.4904), (-2.063e-07, 0.318, 0.4619), (-1.914e-07, 0.2315, 0.4157), (-1.169e-07, 0.1558, 0.3536), (-1.541e-07, 0.0936, 0.2778), (-1.616e-07, 0.04739, 0.1913), (-0.03733, 0.9997, 0.09012), (-0.07322, 0.9713, 0.1768), (-0.1063, 0.9251, 0.2566), (-0.1353, 0.8629, 0.3266), (-0.1591, 0.7871, 0.3841), (-0.1768, 0.7007, 0.4268), (-0.1877, 0.6069, 0.4531), (-0.1913, 0.5093, 0.4619), (-0.1877, 0.4118, 0.4531), (-0.1768, 0.318, 0.4268), (-0.1591, 0.2315, 0.3841), (-0.1353, 0.1558, 0.3266), (-0.1063, 0.0936, 0.2566), (-0.07322, 0.04739, 0.1768), (-0.06898, 0.9997, 0.06897), (-0.1353, 0.9713, 0.1353), (-0.1964, 0.9251, 0.1964), (-0.25, 0.8629, 0.25), (-0.294, 0.7871, 0.294), (-0.3266, 0.7007, 0.3266), (-0.3468, 0.6069, 0.3468), (-0.3536, 0.5093, 0.3536), (-0.3468, 0.4118, 0.3468), (-0.3266, 0.318, 0.3266), (-0.294, 0.2315, 0.294), (-0.25, 0.1558, 0.25), (-0.1964, 0.0936, 0.1964), (-0.1353, 0.04739, 0.1353), (-2.254e-07, 1.009, 1.192e-07), (-0.09012, 0.9997, 0.03733), (-0.1768, 0.9713, 0.07322), (-0.2566, 0.9251, 0.1063), (-0.3266, 0.8629, 0.1353), (-0.3841, 0.7871, 0.1591), (-0.4268, 0.7007, 0.1768), (-0.4531, 0.6069, 0.1877), (-0.4619, 0.5093, 0.1913), (-0.4531, 0.4118, 0.1877), (-0.4268, 0.318, 0.1768), (-0.3841, 0.2315, 0.1591), (-0.3266, 0.1558, 0.1353), (-0.2566, 0.0936, 0.1063), (-0.1768, 0.04739, 0.07322), (-0.09755, 0.9997, 0.0), (-0.1913, 0.9713, -5.96e-08), (-0.2778, 0.9251, -1.192e-07), (-0.3536, 0.8629, -1.192e-07), (-0.4157, 0.7871, -1.788e-07), (-0.4619, 0.7007, -1.49e-07), (-0.4904, 0.6069, -1.192e-07), (-0.5, 0.5093, -1.788e-07), (-0.4904, 0.4118, -1.043e-07), (-0.4619, 0.318, -1.639e-07), (-0.4157, 0.2315, -1.788e-07), (-0.3536, 0.1558, -8.941e-08), (-0.2778, 0.0936, -1.043e-07), (-0.1913, 0.04739, -8.941e-08), (-0.09012, 0.9997, -0.03733), (-0.1768, 0.9713, -0.07322), (-0.2566, 0.9251, -0.1063), (-0.3266, 0.8629, -0.1353), (-0.3841, 0.7871, -0.1591), (-0.4268, 0.7007, -0.1768), (-0.4531, 0.6069, -0.1877), (-0.4619, 0.5093, -0.1913), (-0.4531, 0.4118, -0.1877), (-0.4268, 0.318, -0.1768), (-0.3841, 0.2315, -0.1591), (-0.3266, 0.1558, -0.1353), (-0.2566, 0.0936, -0.1063), (-0.1768, 0.04739, -0.07322), (-0.06897, 0.9997, -0.06897), (-0.1353, 0.9713, -0.1353), (-0.1964, 0.9251, -0.1964), (-0.25, 0.8629, -0.25), (-0.294, 0.7871, -0.294), (-0.3266, 0.7007, -0.3266), (-0.3468, 0.6069, -0.3468), (-0.3536, 0.5093, -0.3536), (-0.3468, 0.4118, -0.3468), (-0.3266, 0.318, -0.3266), (-0.294, 0.2315, -0.294), (-0.25, 0.1558, -0.25), (-0.1964, 0.0936, -0.1964), (-0.1353, 0.04739, -0.1353), (-0.03733, 0.9997, -0.09012), (-0.07322, 0.9713, -0.1768), (-0.1063, 0.9251, -0.2566), (-0.1353, 0.8629, -0.3266), (-0.1591, 0.7871, -0.3841), (-0.1768, 0.7007, -0.4268), (-0.1877, 0.6069, -0.4531), (-0.1913, 0.5093, -0.4619), (-0.1877, 0.4118, -0.4531), (-0.1768, 0.318, -0.4268), (-0.1591, 0.2315, -0.3841), (-0.1353, 0.1558, -0.3266), (-0.1063, 0.0936, -0.2566), (-0.07322, 0.04739, -0.1768), (2.357e-09, 0.9713, -0.1913), (9.176e-08, 0.9251, -0.2778)], [], [(0, 1, 3, 2), (2, 3, 5, 4), (4, 5, 7, 6), (6, 7, 9, 8), (8, 9, 11, 10), (10, 11, 13, 12), (12, 13, 15, 14), (14, 15, 17, 16), (16, 17, 19, 18), (18, 19, 21, 20), (20, 21, 23, 22), (22, 23, 25, 24), (24, 25, 27, 26), (26, 27, 29, 28), (28, 29, 31, 30), (30, 31, 33, 32), (32, 33, 35, 34), (34, 35, 37, 36), (36, 37, 39, 38), (38, 39, 41, 40), (40, 41, 43, 42), (42, 43, 45, 44), (44, 45, 47, 46), (46, 47, 49, 48), (48, 49, 51, 50), (50, 51, 53, 52), (52, 53, 55, 54), (54, 55, 57, 56), (56, 57, 59, 58), (58, 59, 61, 60), (3, 1, 63, 61, 59, 57, 55, 53, 51, 49, 47, 45, 43, 41, 39, 37, 35, 33, 31, 29, 27, 25, 23, 21, 19, 17, 15, 13, 11, 9, 7, 5), (60, 61, 63, 62), (62, 63, 1, 0), (0, 2, 4, 6, 8, 10, 12, 14, 16, 18, 20, 22, 24, 26, 28, 30, 32, 34, 36, 38, 40, 42, 44, 46, 48, 50, 52, 54, 56, 58, 60, 62), (67, 66, 80, 81), (73, 72, 86, 87), (72, 71, 85, 86), (66, 65, 79, 80), (71, 70, 84, 85), (65, 288, 78, 79), (288, 287, 77, 78), (70, 69, 83, 84), (75, 74, 88, 89), (287, 64, 76, 77), (69, 68, 82, 83), (68, 67, 81, 82), (74, 73, 87, 88), (64, 216, 76), (82, 81, 95, 96), (88, 87, 101, 102), (76, 216, 90), (81, 80, 94, 95), (87, 86, 100, 101), (86, 85, 99, 100), (80, 79, 93, 94), (85, 84, 98, 99), (79, 78, 92, 93), (78, 77, 91, 92), (84, 83, 97, 98), (89, 88, 102, 103), (77, 76, 90, 91), (83, 82, 96, 97), (103, 102, 116, 117), (92, 91, 105, 106), (91, 90, 104, 105), (97, 96, 110, 111), (102, 101, 115, 116), (90, 216, 104), (96, 95, 109, 110), (95, 94, 108, 109), (101, 100, 114, 115), (94, 93, 107, 108), (100, 99, 113, 114), (99, 98, 112, 113), (93, 92, 106, 107), (98, 97, 111, 112), (107, 106, 120, 121), (113, 112, 126, 127), (112, 111, 125, 126), (106, 105, 119, 120), (111, 110, 124, 125), (117, 116, 130, 131), (116, 115, 129, 130), (105, 104, 118, 119), (104, 216, 118), (110, 109, 123, 124), (115, 114, 128, 129), (109, 108, 122, 123), (108, 107, 121, 122), (114, 113, 127, 128), (122, 121, 135, 136), (121, 120, 134, 135), (127, 126, 140, 141), (120, 119, 133, 134), (126, 125, 139, 140), (125, 124, 138, 139), (131, 130, 144, 145), (119, 118, 132, 133), (124, 123, 137, 138), (130, 129, 143, 144), (129, 128, 142, 143), (118, 216, 132), (123, 122, 136, 137), (128, 127, 141, 142), (137, 136, 150, 151), (143, 142, 156, 157), (142, 141, 155, 156), (136, 135, 149, 150), (141, 140, 154, 155), (135, 134, 148, 149), (134, 133, 147, 148), (140, 139, 153, 154), (145, 144, 158, 159), (133, 132, 146, 147), (139, 138, 152, 153), (138, 137, 151, 152), (144, 143, 157, 158), (132, 216, 146), (158, 157, 171, 172), (146, 216, 160), (152, 151, 165, 166), (151, 150, 164, 165), (157, 156, 170, 171), (150, 149, 163, 164), (156, 155, 169, 170), (155, 154, 168, 169), (149, 148, 162, 163), (154, 153, 167, 168), (159, 158, 172, 173), (148, 147, 161, 162), (147, 146, 160, 161), (153, 152, 166, 167), (162, 161, 175, 176), (167, 166, 180, 181), (173, 172, 186, 187), (172, 171, 185, 186), (161, 160, 174, 175), (160, 216, 174), (166, 165, 179, 180), (171, 170, 184, 185), (165, 164, 178, 179), (164, 163, 177, 178), (170, 169, 183, 184), (163, 162, 176, 177), (169, 168, 182, 183), (168, 167, 181, 182), (183, 182, 196, 197), (176, 175, 189, 190), (182, 181, 195, 196), (181, 180, 194, 195), (187, 186, 200, 201), (175, 174, 188, 189), (180, 179, 193, 194), (186, 185, 199, 200), (185, 184, 198, 199), (174, 216, 188), (179, 178, 192, 193), (184, 183, 197, 198), (178, 177, 191, 192), (177, 176, 190, 191), (192, 191, 205, 206), (197, 196, 210, 211), (191, 190, 204, 205), (190, 189, 203, 204), (196, 195, 209, 210), (201, 200, 214, 215), (189, 188, 202, 203), (195, 194, 208, 209), (194, 193, 207, 208), (200, 199, 213, 214), (188, 216, 202), (193, 192, 206, 207), (199, 198, 212, 213), (198, 197, 211, 212), (207, 206, 221, 222), (213, 212, 227, 228), (206, 205, 220, 221), (212, 211, 226, 227), (211, 210, 225, 226), (205, 204, 219, 220), (210, 209, 224, 225), (215, 214, 229, 230), (204, 203, 218, 219), (203, 202, 217, 218), (209, 208, 223, 224), (214, 213, 228, 229), (202, 216, 217), (208, 207, 222, 223), (229, 228, 242, 243), (218, 217, 231, 232), (217, 216, 231), (223, 222, 236, 237), (228, 227, 241, 242), (222, 221, 235, 236), (221, 220, 234, 235), (227, 226, 240, 241), (220, 219, 233, 234), (226, 225, 239, 240), (225, 224, 238, 239), (219, 218, 232, 233), (224, 223, 237, 238), (230, 229, 243, 244), (233, 232, 246, 247), (239, 238, 252, 253), (238, 237, 251, 252), (244, 243, 257, 258), (232, 231, 245, 246), (237, 236, 250, 251), (243, 242, 256, 257), (242, 241, 255, 256), (231, 216, 245), (236, 235, 249, 250), (241, 240, 254, 255), (235, 234, 248, 249), (234, 233, 247, 248), (240, 239, 253, 254), (248, 247, 261, 262), (247, 246, 260, 261), (253, 252, 266, 267), (258, 257, 271, 272), (246, 245, 259, 260), (252, 251, 265, 266), (251, 250, 264, 265), (257, 256, 270, 271), (245, 216, 259), (250, 249, 263, 264), (256, 255, 269, 270), (255, 254, 268, 269), (249, 248, 262, 263), (254, 253, 267, 268), (263, 262, 276, 277), (269, 268, 282, 283), (268, 267, 281, 282), (262, 261, 275, 276), (267, 266, 280, 281), (272, 271, 285, 286), (261, 260, 274, 275), (260, 259, 273, 274), (266, 265, 279, 280), (271, 270, 284, 285), (259, 216, 273), (265, 264, 278, 279), (264, 263, 277, 278), (270, 269, 283, 284), (284, 283, 72, 73), (278, 277, 66, 67), (277, 276, 65, 66), (283, 282, 71, 72), (276, 275, 288, 65), (282, 281, 70, 71), (281, 280, 69, 70), (275, 274, 287, 288), (280, 279, 68, 69), (286, 285, 74, 75), (285, 284, 73, 74), (274, 273, 64, 287), (273, 216, 64), (279, 278, 67, 68), (41, 215, 43), (230, 45, 43), (215, 230, 43), (45, 230, 47), (230, 244, 47), (244, 49, 47), (49, 244, 51), (244, 258, 51), (258, 53, 51), (53, 258, 55), (258, 272, 55), (272, 57, 55), (57, 272, 59), (272, 286, 59), (286, 61, 59), (61, 286, 63), (286, 75, 63), (75, 1, 63), (1, 75, 3), (75, 89, 3), (7, 89, 103), (5, 89, 7), (89, 5, 3), (11, 103, 117), (15, 117, 131), (19, 131, 145), (23, 145, 159), (27, 159, 173), (31, 173, 187), (35, 187, 201), (39, 201, 215), (215, 41, 39), (37, 201, 39), (201, 37, 35), (33, 187, 35), (187, 33, 31), (29, 173, 31), (173, 29, 27), (25, 159, 27), (159, 25, 23), (21, 145, 23), (145, 21, 19), (17, 131, 19), (131, 17, 15), (13, 117, 15), (117, 13, 11), (9, 103, 11), (103, 9, 7)])
_uv = me_tree1_geo.uv_layers.new(name='UVMap')
_uv.uv.foreach_set('vector', [0.3045, 0.0001976, 0.3043, 0.5447, 0.2948, 0.5448, 0.295, 0.0002342, 0.295, 0.0002342, 0.2948, 0.5448, 0.2853, 0.5448, 0.2855, 0.0002708, 0.2855, 0.0002708, 0.2853, 0.5448, 0.2758, 0.5448, 0.276, 0.0003075, 0.276, 0.0003075, 0.2758, 0.5448, 0.2663, 0.5449, 0.2665, 0.0003441, 0.2665, 0.0003441, 0.2663, 0.5449, 0.2568, 0.5449, 0.257, 0.0003807, 0.257, 0.0003807, 0.2568, 0.5449, 0.2473, 0.545, 0.2475, 0.0004173, 0.2475, 0.0004173, 0.2473, 0.545, 0.2378, 0.545, 0.238, 0.0004539, 0.238, 0.0004539, 0.2378, 0.545, 0.2283, 0.545, 0.2285, 0.0004906, 0.2285, 0.0004906, 0.2283, 0.545, 0.2188, 0.5451, 0.219, 0.0005272, 0.219, 0.0005272, 0.2188, 0.5451, 0.2093, 0.5451, 0.2095, 0.0005638, 0.2095, 0.0005638, 0.2093, 0.5451, 0.1998, 0.5451, 0.2, 0.0006004, 0.2, 0.0006004, 0.1998, 0.5451, 0.1903, 0.5452, 0.1905, 0.0006371, 0.1905, 0.0006371, 0.1903, 0.5452, 0.1808, 0.5452, 0.181, 0.0006737, 0.181, 0.0006737, 0.1808, 0.5452, 0.1713, 0.5452, 0.1715, 0.0007103, 0.1715, 0.0007103, 0.1713, 0.5452, 0.1618, 0.5453, 0.162, 0.0007469, 0.162, 0.0007469, 0.1618, 0.5453, 0.1523, 0.5453, 0.1525, 0.0007835, 0.1525, 0.0007835, 0.1523, 0.5453, 0.1428, 0.5454, 0.1429, 0.0008202, 0.1429, 0.0008202, 0.1428, 0.5454, 0.1333, 0.5454, 0.1334, 0.0008568, 0.1334, 0.0008568, 0.1333, 0.5454, 0.1238, 0.5454, 0.1239, 0.0008934, 0.1239, 0.0008934, 0.1238, 0.5454, 0.1142, 0.5455, 0.1144, 0.00093, 0.1144, 0.00093, 0.1142, 0.5455, 0.1047, 0.5455, 0.1049, 0.0009666, 0.1049, 0.0009666, 0.1047, 0.5455, 0.09524, 0.5455, 0.09543, 0.001003, 0.09543, 0.001003, 0.09524, 0.5455, 0.08574, 0.5456, 0.08592, 0.00104, 0.08592, 0.00104, 0.08574, 0.5456, 0.07623, 0.5456, 0.07642, 0.001077, 0.07642, 0.001077, 0.07623, 0.5456, 0.06673, 0.5457, 0.06692, 0.001113, 0.06692, 0.001113, 0.06673, 0.5457, 0.05722, 0.5457, 0.05741, 0.00115, 0.05741, 0.00115, 0.05722, 0.5457, 0.04772, 0.5457, 0.04791, 0.001186, 0.04791, 0.001186, 0.04772, 0.5457, 0.03821, 0.5458, 0.0384, 0.001223, 0.0384, 0.001223, 0.03821, 0.5458, 0.02871, 0.5458, 0.0289, 0.00126, 0.0289, 0.00126, 0.02871, 0.5458, 0.01921, 0.5458, 0.01939, 0.001296, 0.5283, 0.8728, 0.5208, 0.8697, 0.5141, 0.8652, 0.5084, 0.8595, 0.504, 0.8528, 0.5009, 0.8454, 0.4993, 0.8375, 0.4993, 0.8294, 0.5009, 0.8215, 0.504, 0.814, 0.5084, 0.8073, 0.5141, 0.8016, 0.5208, 0.7971, 0.5283, 0.7941, 0.5362, 0.7925, 0.5443, 0.7925, 0.5522, 0.7941, 0.5596, 0.7971, 0.5663, 0.8016, 0.572, 0.8073, 0.5765, 0.814, 0.5796, 0.8215, 0.5812, 0.8294, 0.5812, 0.8375, 0.5796, 0.8454, 0.5765, 0.8528, 0.572, 0.8595, 0.5663, 0.8652, 0.5596, 0.8697, 0.5522, 0.8728, 0.5443, 0.8744, 0.5362, 0.8744, 0.01939, 0.001296, 0.01921, 0.5458, 0.009702, 0.5459, 0.00989, 0.001333, 0.00989, 0.001333, 0.009702, 0.5459, 0.0001976, 0.5459, 0.0003856, 0.001369, 0.6265, 0.7925, 0.6345, 0.7941, 0.6419, 0.7971, 0.6486, 0.8016, 0.6543, 0.8073, 0.6588, 0.814, 0.6619, 0.8215, 0.6635, 0.8294, 0.6635, 0.8375, 0.6619, 0.8454, 0.6588, 0.8528, 0.6543, 0.8595, 0.6486, 0.8652, 0.6419, 0.8697, 0.6345, 0.8728, 0.6265, 0.8744, 0.6185, 0.8744, 0.6106, 0.8728, 0.6031, 0.8697, 0.5964, 0.8652, 0.5907, 0.8595, 0.5862, 0.8528, 0.5831, 0.8454, 0.5816, 0.8375, 0.5816, 0.8294, 0.5831, 0.8215, 0.5862, 0.814, 0.5907, 0.8073, 0.5964, 0.8016, 0.6031, 0.7971, 0.6106, 0.7941, 0.6185, 0.7925, 0.9497, 0.7241, 0.9216, 0.7445, 0.8873, 0.702, 0.9091, 0.6795, 0.6938, 0.03983, 0.724, 0.05921, 0.6861, 0.101, 0.6644, 0.07728, 0.724, 0.05921, 0.7524, 0.08174, 0.7067, 0.1261, 0.6861, 0.101, 0.9216, 0.7445, 0.8911, 0.7624, 0.8644, 0.7234, 0.8873, 0.702, 0.7524, 0.08174, 0.7789, 0.1071, 0.7269, 0.153, 0.7067, 0.1261, 0.8911, 0.7624, 0.858, 0.777, 0.8397, 0.7437, 0.8644, 0.7234, 0.858, 0.777, 0.8226, 0.7872, 0.8125, 0.7624, 0.8397, 0.7437, 0.7789, 0.1071, 0.8036, 0.1347, 0.7475, 0.1819, 0.7269, 0.153, 0.6298, 0.01023, 0.6623, 0.02365, 0.6412, 0.05472, 0.616, 0.03283, 0.8226, 0.7872, 0.7861, 0.7921, 0.7825, 0.7787, 0.8125, 0.7624, 0.9998, 0.6781, 0.9756, 0.7017, 0.9304, 0.6559, 0.9521, 0.6309, 0.9756, 0.7017, 0.9497, 0.7241, 0.9091, 0.6795, 0.9304, 0.6559, 0.6623, 0.02365, 0.6938, 0.03983, 0.6644, 0.07728, 0.6412, 0.05472, 0.7861, 0.7921, 0.7501, 0.7921, 0.7825, 0.7787, 0.9304, 0.6559, 0.9091, 0.6795, 0.8644, 0.6453, 0.8805, 0.6188, 0.6412, 0.05472, 0.6644, 0.07728, 0.6293, 0.1036, 0.6137, 0.07699, 0.7825, 0.7787, 0.7501, 0.7921, 0.7748, 0.7681, 0.9091, 0.6795, 0.8873, 0.702, 0.8485, 0.6706, 0.8644, 0.6453, 0.6644, 0.07728, 0.6861, 0.101, 0.6436, 0.1303, 0.6293, 0.1036, 0.6861, 0.101, 0.7067, 0.1261, 0.6575, 0.1578, 0.6436, 0.1303, 0.8873, 0.702, 0.8644, 0.7234, 0.8323, 0.6952, 0.8485, 0.6706, 0.7067, 0.1261, 0.7269, 0.153, 0.6712, 0.1869, 0.6575, 0.1578, 0.8644, 0.7234, 0.8397, 0.7437, 0.8152, 0.7195, 0.8323, 0.6952, 0.8397, 0.7437, 0.8125, 0.7624, 0.7963, 0.7438, 0.8152, 0.7195, 0.7269, 0.153, 0.7475, 0.1819, 0.6856, 0.2183, 0.6712, 0.1869, 0.616, 0.03283, 0.6412, 0.05472, 0.6137, 0.07699, 0.5964, 0.04966, 0.8125, 0.7624, 0.7825, 0.7787, 0.7748, 0.7681, 0.7963, 0.7438, 0.9521, 0.6309, 0.9304, 0.6559, 0.8805, 0.6188, 0.8977, 0.5904, 0.5964, 0.04966, 0.6137, 0.07699, 0.5824, 0.09054, 0.5734, 0.06003, 0.8152, 0.7195, 0.7963, 0.7438, 0.776, 0.732, 0.7864, 0.7042, 0.7963, 0.7438, 0.7748, 0.7681, 0.7642, 0.7611, 0.776, 0.732, 0.8977, 0.5904, 0.8805, 0.6188, 0.8245, 0.5928, 0.8353, 0.561, 0.6137, 0.07699, 0.6293, 0.1036, 0.5904, 0.1194, 0.5824, 0.09054, 0.7748, 0.7681, 0.7501, 0.7921, 0.7642, 0.7611, 0.8805, 0.6188, 0.8644, 0.6453, 0.8146, 0.6222, 0.8245, 0.5928, 0.8644, 0.6453, 0.8485, 0.6706, 0.8052, 0.65, 0.8146, 0.6222, 0.6293, 0.1036, 0.6436, 0.1303, 0.5977, 0.148, 0.5904, 0.1194, 0.8485, 0.6706, 0.8323, 0.6952, 0.7959, 0.6771, 0.8052, 0.65, 0.6436, 0.1303, 0.6575, 0.1578, 0.6046, 0.1771, 0.5977, 0.148, 0.6575, 0.1578, 0.6712, 0.1869, 0.6115, 0.2078, 0.6046, 0.1771, 0.8323, 0.6952, 0.8152, 0.7195, 0.7864, 0.7042, 0.7959, 0.6771, 0.6712, 0.1869, 0.6856, 0.2183, 0.6188, 0.2409, 0.6115, 0.2078, 0.7959, 0.6771, 0.7864, 0.7042, 0.7551, 0.6978, 0.7568, 0.6693, 0.6046, 0.1771, 0.6115, 0.2078, 0.5498, 0.2148, 0.5499, 0.1838, 0.6115, 0.2078, 0.6188, 0.2409, 0.5496, 0.2483, 0.5498, 0.2148, 0.7864, 0.7042, 0.776, 0.732, 0.7536, 0.7271, 0.7551, 0.6978, 0.8353, 0.561, 0.8245, 0.5928, 0.7636, 0.5803, 0.7666, 0.5463, 0.5734, 0.06003, 0.5824, 0.09054, 0.5492, 0.09538, 0.5486, 0.06366, 0.5824, 0.09054, 0.5904, 0.1194, 0.5496, 0.1251, 0.5492, 0.09538, 0.776, 0.732, 0.7642, 0.7611, 0.7521, 0.7583, 0.7536, 0.7271, 0.7642, 0.7611, 0.7501, 0.7921, 0.7521, 0.7583, 0.8245, 0.5928, 0.8146, 0.6222, 0.7609, 0.6115, 0.7636, 0.5803, 0.5904, 0.1194, 0.5977, 0.148, 0.5498, 0.1542, 0.5496, 0.1251, 0.8146, 0.6222, 0.8052, 0.65, 0.7587, 0.6408, 0.7609, 0.6115, 0.8052, 0.65, 0.7959, 0.6771, 0.7568, 0.6693, 0.7587, 0.6408, 0.5977, 0.148, 0.6046, 0.1771, 0.5499, 0.1838, 0.5498, 0.1542, 0.7587, 0.6408, 0.7568, 0.6693, 0.7167, 0.6726, 0.7109, 0.644, 0.7568, 0.6693, 0.7551, 0.6978, 0.7233, 0.7008, 0.7167, 0.6726, 0.5499, 0.1838, 0.5498, 0.2148, 0.4886, 0.208, 0.4955, 0.178, 0.7551, 0.6978, 0.7536, 0.7271, 0.7308, 0.7296, 0.7233, 0.7008, 0.5498, 0.2148, 0.5496, 0.2483, 0.4813, 0.2404, 0.4886, 0.208, 0.7666, 0.5463, 0.7636, 0.5803, 0.7004, 0.583, 0.6951, 0.5485, 0.5486, 0.06366, 0.5492, 0.09538, 0.5158, 0.09153, 0.5236, 0.06049, 0.7536, 0.7271, 0.7521, 0.7583, 0.7397, 0.7597, 0.7308, 0.7296, 0.7636, 0.5803, 0.7609, 0.6115, 0.7056, 0.6145, 0.7004, 0.583, 0.5492, 0.09538, 0.5496, 0.1251, 0.5088, 0.1207, 0.5158, 0.09153, 0.5496, 0.1251, 0.5498, 0.1542, 0.5021, 0.1492, 0.5088, 0.1207, 0.7521, 0.7583, 0.7501, 0.7921, 0.7397, 0.7597, 0.7609, 0.6115, 0.7587, 0.6408, 0.7109, 0.644, 0.7056, 0.6145, 0.5498, 0.1542, 0.5499, 0.1838, 0.4955, 0.178, 0.5021, 0.1492, 0.7056, 0.6145, 0.7109, 0.644, 0.6642, 0.66, 0.6511, 0.6316, 0.5088, 0.1207, 0.5021, 0.1492, 0.4562, 0.1331, 0.4695, 0.1063, 0.5021, 0.1492, 0.4955, 0.178, 0.4433, 0.1603, 0.4562, 0.1331, 0.7109, 0.644, 0.7167, 0.6726, 0.6779, 0.6871, 0.6642, 0.66, 0.4955, 0.178, 0.4886, 0.208, 0.4304, 0.1885, 0.4433, 0.1603, 0.7167, 0.6726, 0.7233, 0.7008, 0.6928, 0.7134, 0.6779, 0.6871, 0.7233, 0.7008, 0.7308, 0.7296, 0.7094, 0.7394, 0.6928, 0.7134, 0.4886, 0.208, 0.4813, 0.2404, 0.4168, 0.2185, 0.4304, 0.1885, 0.5236, 0.06049, 0.5158, 0.09153, 0.484, 0.07909, 0.5001, 0.0506, 0.7308, 0.7296, 0.7397, 0.7597, 0.7284, 0.7655, 0.7094, 0.7394, 0.6951, 0.5485, 0.7004, 0.583, 0.6382, 0.6013, 0.6247, 0.5682, 0.7004, 0.583, 0.7056, 0.6145, 0.6511, 0.6316, 0.6382, 0.6013, 0.5158, 0.09153, 0.5088, 0.1207, 0.4695, 0.1063, 0.484, 0.07909, 0.7397, 0.7597, 0.7501, 0.7921, 0.7284, 0.7655, 0.484, 0.07909, 0.4695, 0.1063, 0.4333, 0.08209, 0.4552, 0.05802, 0.7284, 0.7655, 0.7501, 0.7921, 0.7196, 0.7751, 0.6382, 0.6013, 0.6511, 0.6316, 0.5998, 0.6627, 0.5796, 0.6345, 0.6511, 0.6316, 0.6642, 0.66, 0.6205, 0.6889, 0.5998, 0.6627, 0.4695, 0.1063, 0.4562, 0.1331, 0.4133, 0.1066, 0.4333, 0.08209, 0.6642, 0.66, 0.6779, 0.6871, 0.6424, 0.7133, 0.6205, 0.6889, 0.4562, 0.1331, 0.4433, 0.1603, 0.3945, 0.1319, 0.4133, 0.1066, 0.4433, 0.1603, 0.4304, 0.1885, 0.3764, 0.158, 0.3945, 0.1319, 0.6779, 0.6871, 0.6928, 0.7134, 0.666, 0.7358, 0.6424, 0.7133, 0.4304, 0.1885, 0.4168, 0.2185, 0.3582, 0.1854, 0.3764, 0.158, 0.5001, 0.0506, 0.484, 0.07909, 0.4552, 0.05802, 0.4798, 0.03415, 0.6928, 0.7134, 0.7094, 0.7394, 0.6916, 0.7565, 0.666, 0.7358, 0.7094, 0.7394, 0.7284, 0.7655, 0.7196, 0.7751, 0.6916, 0.7565, 0.6247, 0.5682, 0.6382, 0.6013, 0.5796, 0.6345, 0.5591, 0.6038, 0.666, 0.7358, 0.6916, 0.7565, 0.6799, 0.7802, 0.6454, 0.7683, 0.5591, 0.6038, 0.5796, 0.6345, 0.5244, 0.681, 0.4993, 0.6516, 0.4798, 0.03415, 0.4552, 0.05802, 0.4315, 0.02773, 0.4645, 0.01143, 0.4552, 0.05802, 0.4333, 0.08209, 0.401, 0.0471, 0.4315, 0.02773, 0.6916, 0.7565, 0.7196, 0.7751, 0.7148, 0.7878, 0.6799, 0.7802, 0.7196, 0.7751, 0.7501, 0.7921, 0.7148, 0.7878, 0.5796, 0.6345, 0.5998, 0.6627, 0.5515, 0.708, 0.5244, 0.681, 0.4333, 0.08209, 0.4133, 0.1066, 0.3734, 0.06907, 0.401, 0.0471, 0.5998, 0.6627, 0.6205, 0.6889, 0.5809, 0.7319, 0.5515, 0.708, 0.6205, 0.6889, 0.6424, 0.7133, 0.6123, 0.7521, 0.5809, 0.7319, 0.4133, 0.1066, 0.3945, 0.1319, 0.3484, 0.09308, 0.3734, 0.06907, 0.6424, 0.7133, 0.666, 0.7358, 0.6454, 0.7683, 0.6123, 0.7521, 0.3945, 0.1319, 0.3764, 0.158, 0.3257, 0.1186, 0.3484, 0.09308, 0.3764, 0.158, 0.3582, 0.1854, 0.3049, 0.145, 0.3257, 0.1186, 0.0514, 0.7128, 0.02489, 0.6875, 0.07696, 0.6416, 0.09712, 0.6685, 0.4469, 0.2639, 0.4824, 0.2536, 0.4925, 0.2785, 0.4653, 0.2973, 0.02489, 0.6875, 0.0001976, 0.6599, 0.05633, 0.6127, 0.07696, 0.6416, 0.3049, 0.3632, 0.3291, 0.3396, 0.3745, 0.3854, 0.3528, 0.4105, 0.174, 0.7843, 0.1415, 0.7709, 0.1626, 0.7399, 0.1879, 0.7617, 0.4824, 0.2536, 0.5191, 0.2487, 0.5227, 0.2621, 0.4925, 0.2785, 0.3291, 0.3396, 0.3551, 0.3171, 0.3958, 0.3617, 0.3745, 0.3854, 0.1415, 0.7709, 0.11, 0.7547, 0.1394, 0.7173, 0.1626, 0.7399, 0.11, 0.7547, 0.07982, 0.7354, 0.1178, 0.6936, 0.1394, 0.7173, 0.5191, 0.2487, 0.5552, 0.2487, 0.5227, 0.2621, 0.3551, 0.3171, 0.3832, 0.2965, 0.4176, 0.3391, 0.3958, 0.3617, 0.07982, 0.7354, 0.0514, 0.7128, 0.09712, 0.6685, 0.1178, 0.6936, 0.3832, 0.2965, 0.4138, 0.2785, 0.4405, 0.3176, 0.4176, 0.3391, 0.4138, 0.2785, 0.4469, 0.2639, 0.4653, 0.2973, 0.4405, 0.3176, 0.4176, 0.3391, 0.4405, 0.3176, 0.4728, 0.3459, 0.4566, 0.3705, 0.09712, 0.6685, 0.07696, 0.6416, 0.1326, 0.6077, 0.1464, 0.6368, 0.4405, 0.3176, 0.4653, 0.2973, 0.4899, 0.3215, 0.4728, 0.3459, 0.4653, 0.2973, 0.4925, 0.2785, 0.5088, 0.2971, 0.4899, 0.3215, 0.07696, 0.6416, 0.05633, 0.6127, 0.1182, 0.5763, 0.1326, 0.6077, 0.1879, 0.7617, 0.1626, 0.7399, 0.1901, 0.7176, 0.2074, 0.7449, 0.4925, 0.2785, 0.5227, 0.2621, 0.5304, 0.2727, 0.5088, 0.2971, 0.3528, 0.4105, 0.3745, 0.3854, 0.4245, 0.4225, 0.4074, 0.451, 0.3745, 0.3854, 0.3958, 0.3617, 0.4407, 0.3959, 0.4245, 0.4225, 0.1626, 0.7399, 0.1394, 0.7173, 0.1746, 0.691, 0.1901, 0.7176, 0.5227, 0.2621, 0.5552, 0.2487, 0.5304, 0.2727, 0.3958, 0.3617, 0.4176, 0.3391, 0.4566, 0.3705, 0.4407, 0.3959, 0.1394, 0.7173, 0.1178, 0.6936, 0.1602, 0.6643, 0.1746, 0.691, 0.1178, 0.6936, 0.09712, 0.6685, 0.1464, 0.6368, 0.1602, 0.6643, 0.4407, 0.3959, 0.4566, 0.3705, 0.4999, 0.3912, 0.4906, 0.419, 0.1746, 0.691, 0.1602, 0.6643, 0.2061, 0.6466, 0.2134, 0.6751, 0.4566, 0.3705, 0.4728, 0.3459, 0.5092, 0.364, 0.4999, 0.3912, 0.1602, 0.6643, 0.1464, 0.6368, 0.1992, 0.6174, 0.2061, 0.6466, 0.1464, 0.6368, 0.1326, 0.6077, 0.1923, 0.5868, 0.1992, 0.6174, 0.4728, 0.3459, 0.4899, 0.3215, 0.5188, 0.3369, 0.5092, 0.364, 0.1326, 0.6077, 0.1182, 0.5763, 0.185, 0.5537, 0.1923, 0.5868, 0.2074, 0.7449, 0.1901, 0.7176, 0.2214, 0.704, 0.2304, 0.7345, 0.4899, 0.3215, 0.5088, 0.2971, 0.5291, 0.309, 0.5188, 0.3369, 0.5088, 0.2971, 0.5304, 0.2727, 0.541, 0.2797, 0.5291, 0.309, 0.4074, 0.451, 0.4245, 0.4225, 0.4807, 0.4484, 0.47, 0.4803, 0.1901, 0.7176, 0.1746, 0.691, 0.2134, 0.6751, 0.2214, 0.704, 0.5304, 0.2727, 0.5552, 0.2487, 0.541, 0.2797, 0.4245, 0.4225, 0.4407, 0.3959, 0.4906, 0.419, 0.4807, 0.4484, 0.2214, 0.704, 0.2134, 0.6751, 0.2542, 0.6695, 0.2546, 0.6992, 0.5291, 0.309, 0.541, 0.2797, 0.5532, 0.2826, 0.5516, 0.3139, 0.541, 0.2797, 0.5552, 0.2487, 0.5532, 0.2826, 0.4807, 0.4484, 0.4906, 0.419, 0.5443, 0.4297, 0.5417, 0.4608, 0.2134, 0.6751, 0.2061, 0.6466, 0.254, 0.6403, 0.2542, 0.6695, 0.4906, 0.419, 0.4999, 0.3912, 0.5465, 0.4003, 0.5443, 0.4297, 0.4999, 0.3912, 0.5092, 0.364, 0.5484, 0.3718, 0.5465, 0.4003, 0.2061, 0.6466, 0.1992, 0.6174, 0.2539, 0.6108, 0.254, 0.6403, 0.5092, 0.364, 0.5188, 0.3369, 0.5501, 0.3432, 0.5484, 0.3718, 0.1992, 0.6174, 0.1923, 0.5868, 0.254, 0.5798, 0.2539, 0.6108, 0.1923, 0.5868, 0.185, 0.5537, 0.2542, 0.5463, 0.254, 0.5798, 0.5188, 0.3369, 0.5291, 0.309, 0.5516, 0.3139, 0.5501, 0.3432, 0.47, 0.4803, 0.4807, 0.4484, 0.5417, 0.4608, 0.5387, 0.4948, 0.2304, 0.7345, 0.2214, 0.704, 0.2546, 0.6992, 0.2553, 0.7309, 0.5501, 0.3432, 0.5516, 0.3139, 0.5745, 0.3114, 0.582, 0.3403, 0.254, 0.5798, 0.2542, 0.5463, 0.3226, 0.5542, 0.3152, 0.5865, 0.5387, 0.4948, 0.5417, 0.4608, 0.6048, 0.4581, 0.6102, 0.4924, 0.2553, 0.7309, 0.2546, 0.6992, 0.288, 0.703, 0.2802, 0.7341, 0.5516, 0.3139, 0.5532, 0.2826, 0.5657, 0.2812, 0.5745, 0.3114, 0.5417, 0.4608, 0.5443, 0.4297, 0.5997, 0.4266, 0.6048, 0.4581, 0.2546, 0.6992, 0.2542, 0.6695, 0.295, 0.6739, 0.288, 0.703, 0.2542, 0.6695, 0.254, 0.6403, 0.3017, 0.6454, 0.295, 0.6739, 0.5532, 0.2826, 0.5552, 0.2487, 0.5657, 0.2812, 0.5443, 0.4297, 0.5465, 0.4003, 0.5943, 0.3971, 0.5997, 0.4266, 0.254, 0.6403, 0.2539, 0.6108, 0.3083, 0.6166, 0.3017, 0.6454, 0.5465, 0.4003, 0.5484, 0.3718, 0.5885, 0.3686, 0.5943, 0.3971, 0.5484, 0.3718, 0.5501, 0.3432, 0.582, 0.3403, 0.5885, 0.3686, 0.2539, 0.6108, 0.254, 0.5798, 0.3152, 0.5865, 0.3083, 0.6166, 0.5885, 0.3686, 0.582, 0.3403, 0.6125, 0.3277, 0.6273, 0.3541, 0.582, 0.3403, 0.5745, 0.3114, 0.596, 0.3016, 0.6125, 0.3277, 0.3152, 0.5865, 0.3226, 0.5542, 0.387, 0.576, 0.3735, 0.6061, 0.2802, 0.7341, 0.288, 0.703, 0.3199, 0.7155, 0.3037, 0.744, 0.5745, 0.3114, 0.5657, 0.2812, 0.577, 0.2754, 0.596, 0.3016, 0.6102, 0.4924, 0.6048, 0.4581, 0.6669, 0.4398, 0.6802, 0.4728, 0.6048, 0.4581, 0.5997, 0.4266, 0.6541, 0.4096, 0.6669, 0.4398, 0.288, 0.703, 0.295, 0.6739, 0.3343, 0.6883, 0.3199, 0.7155, 0.5657, 0.2812, 0.5552, 0.2487, 0.577, 0.2754, 0.5997, 0.4266, 0.5943, 0.3971, 0.6412, 0.3812, 0.6541, 0.4096, 0.295, 0.6739, 0.3017, 0.6454, 0.3476, 0.6614, 0.3343, 0.6883, 0.3017, 0.6454, 0.3083, 0.6166, 0.3605, 0.6343, 0.3476, 0.6614, 0.5943, 0.3971, 0.5885, 0.3686, 0.6273, 0.3541, 0.6412, 0.3812, 0.3083, 0.6166, 0.3152, 0.5865, 0.3735, 0.6061, 0.3605, 0.6343, 0.6412, 0.3812, 0.6273, 0.3541, 0.6631, 0.3283, 0.685, 0.3526, 0.3476, 0.6614, 0.3605, 0.6343, 0.4093, 0.6627, 0.3905, 0.6879, 0.3605, 0.6343, 0.3735, 0.6061, 0.4274, 0.6366, 0.4093, 0.6627, 0.6273, 0.3541, 0.6125, 0.3277, 0.6396, 0.3054, 0.6631, 0.3283, 0.3735, 0.6061, 0.387, 0.576, 0.4456, 0.6092, 0.4274, 0.6366, 0.3037, 0.744, 0.3199, 0.7155, 0.3486, 0.7365, 0.324, 0.7604, 0.6125, 0.3277, 0.596, 0.3016, 0.6139, 0.2845, 0.6396, 0.3054, 0.596, 0.3016, 0.577, 0.2754, 0.5858, 0.2657, 0.6139, 0.2845, 0.6802, 0.4728, 0.6669, 0.4398, 0.7252, 0.4071, 0.7454, 0.4376, 0.3199, 0.7155, 0.3343, 0.6883, 0.3705, 0.7125, 0.3486, 0.7365, 0.577, 0.2754, 0.5552, 0.2487, 0.5858, 0.2657, 0.6669, 0.4398, 0.6541, 0.4096, 0.7054, 0.3789, 0.7252, 0.4071, 0.6541, 0.4096, 0.6412, 0.3812, 0.685, 0.3526, 0.7054, 0.3789, 0.3343, 0.6883, 0.3476, 0.6614, 0.3905, 0.6879, 0.3705, 0.7125, 0.3705, 0.7125, 0.3905, 0.6879, 0.4304, 0.7255, 0.4028, 0.7475, 0.7054, 0.3789, 0.685, 0.3526, 0.7247, 0.3108, 0.7535, 0.3346, 0.685, 0.3526, 0.6631, 0.3283, 0.6941, 0.2895, 0.7247, 0.3108, 0.3905, 0.6879, 0.4093, 0.6627, 0.4554, 0.7015, 0.4304, 0.7255, 0.6631, 0.3283, 0.6396, 0.3054, 0.6605, 0.2728, 0.6941, 0.2895, 0.4093, 0.6627, 0.4274, 0.6366, 0.4781, 0.6759, 0.4554, 0.7015, 0.4274, 0.6366, 0.4456, 0.6092, 0.4989, 0.6496, 0.4781, 0.6759, 0.6396, 0.3054, 0.6139, 0.2845, 0.6258, 0.2607, 0.6605, 0.2728, 0.7454, 0.4376, 0.7252, 0.4071, 0.7801, 0.3614, 0.8047, 0.3906, 0.324, 0.7604, 0.3486, 0.7365, 0.3723, 0.7668, 0.3393, 0.7831, 0.3486, 0.7365, 0.3705, 0.7125, 0.4028, 0.7475, 0.3723, 0.7668, 0.6139, 0.2845, 0.5858, 0.2657, 0.5906, 0.253, 0.6258, 0.2607, 0.5858, 0.2657, 0.5552, 0.2487, 0.5906, 0.253, 0.7252, 0.4071, 0.7054, 0.3789, 0.7535, 0.3346, 0.7801, 0.3614, 0.222, 0.7676, 0.2074, 0.7449, 0.2298, 0.7635, 0.2304, 0.7345, 0.238, 0.7604, 0.2298, 0.7635, 0.2074, 0.7449, 0.2304, 0.7345, 0.2298, 0.7635, 0.238, 0.7604, 0.2304, 0.7345, 0.2466, 0.7586, 0.2304, 0.7345, 0.2553, 0.7309, 0.2466, 0.7586, 0.2553, 0.7309, 0.2554, 0.7579, 0.2466, 0.7586, 0.2554, 0.7579, 0.2553, 0.7309, 0.2643, 0.7586, 0.2553, 0.7309, 0.2802, 0.7341, 0.2643, 0.7586, 0.2802, 0.7341, 0.273, 0.7603, 0.2643, 0.7586, 0.273, 0.7603, 0.2802, 0.7341, 0.2813, 0.7633, 0.2802, 0.7341, 0.3037, 0.744, 0.2813, 0.7633, 0.3037, 0.744, 0.2893, 0.7674, 0.2813, 0.7633, 0.2893, 0.7674, 0.3037, 0.744, 0.2966, 0.7727, 0.3037, 0.744, 0.324, 0.7604, 0.2966, 0.7727, 0.324, 0.7604, 0.3031, 0.779, 0.2966, 0.7727, 0.3031, 0.779, 0.324, 0.7604, 0.3085, 0.7862, 0.324, 0.7604, 0.3393, 0.7831, 0.3085, 0.7862, 0.3393, 0.7831, 0.3129, 0.7944, 0.3085, 0.7862, 0.604, 0.0001976, 0.6298, 0.01023, 0.6001, 0.008163, 0.6298, 0.01023, 0.616, 0.03283, 0.6001, 0.008163, 0.5888, 0.02163, 0.616, 0.03283, 0.5964, 0.04966, 0.595, 0.01536, 0.616, 0.03283, 0.5888, 0.02163, 0.616, 0.03283, 0.595, 0.01536, 0.6001, 0.008163, 0.574, 0.03106, 0.5964, 0.04966, 0.5734, 0.06003, 0.5572, 0.03593, 0.5734, 0.06003, 0.5486, 0.06366, 0.5396, 0.03599, 0.5486, 0.06366, 0.5236, 0.06049, 0.5225, 0.03124, 0.5236, 0.06049, 0.5001, 0.0506, 0.5072, 0.02187, 0.5001, 0.0506, 0.4798, 0.03415, 0.4953, 0.008337, 0.4798, 0.03415, 0.4645, 0.01143, 0.2037, 0.7864, 0.174, 0.7843, 0.1879, 0.7617, 0.215, 0.7729, 0.1879, 0.7617, 0.2074, 0.7449, 0.2074, 0.7449, 0.222, 0.7676, 0.215, 0.7729, 0.2088, 0.7792, 0.1879, 0.7617, 0.215, 0.7729, 0.1879, 0.7617, 0.2088, 0.7792, 0.2037, 0.7864, 0.1998, 0.7944, 0.174, 0.7843, 0.2037, 0.7864, 0.4645, 0.01143, 0.491, 0.0001977, 0.4953, 0.008337, 0.5007, 0.0156, 0.4798, 0.03415, 0.4953, 0.008337, 0.4798, 0.03415, 0.5007, 0.0156, 0.5072, 0.02187, 0.5145, 0.02718, 0.5001, 0.0506, 0.5072, 0.02187, 0.5001, 0.0506, 0.5145, 0.02718, 0.5225, 0.03124, 0.5308, 0.03431, 0.5236, 0.06049, 0.5225, 0.03124, 0.5236, 0.06049, 0.5308, 0.03431, 0.5396, 0.03599, 0.5484, 0.03668, 0.5486, 0.06366, 0.5396, 0.03599, 0.5486, 0.06366, 0.5484, 0.03668, 0.5572, 0.03593, 0.5658, 0.03418, 0.5734, 0.06003, 0.5572, 0.03593, 0.5734, 0.06003, 0.5658, 0.03418, 0.574, 0.03106, 0.5818, 0.02694, 0.5964, 0.04966, 0.574, 0.03106, 0.5964, 0.04966, 0.5818, 0.02694, 0.5888, 0.02163])
me_tree1_geo.materials.append(mat_tree1_material)
me_tree1_geo.use_remesh_preserve_volume = False
me_tree1_geo.use_remesh_preserve_attributes = False
me_tree1_geo.use_mirror_vertex_groups = False
me_tree1_geo.update()

# ---- objects
ob_tree_3 = bpy.data.objects.new('tree-3', me_tree3_geo)
ob_tree_2 = bpy.data.objects.new('tree-2', me_tree2_geo)
ob_tree_1 = bpy.data.objects.new('tree-1', me_tree1_geo)

# ---- transforms, parenting, visibility, modifiers, constraints
ob_tree_3.location = (4.998, 0.1702, -0.1351)
ob_tree_3.lineart.crease_threshold = 0.0
ob_tree_2.location = (-5.0, 0.0, 0.0)
ob_tree_2.lineart.crease_threshold = 0.0
ob_tree_1.location = (0.0, 0.0, 0.0)
ob_tree_1.lineart.crease_threshold = 0.0

# ---- collection membership
col_collection_1.objects.link(ob_tree_3)
col_collection_1.objects.link(ob_tree_2)
col_collection_1.objects.link(ob_tree_1)

# ---- scene / render settings (as saved in the file)
scene.frame_start = 1; scene.frame_end = 250; scene.frame_set(1)
scene.render.engine = 'BLENDER_EEVEE_NEXT'
scene.render.resolution_percentage = 50
scene.render.dither_intensity = 0.0
scene.cycles.use_denoising = False
scene.cycles.samples = 128
scene.cycles.sampling_pattern = 'TABULATED_SOBOL'
scene.cycles.use_adaptive_sampling = False
scene.cycles.use_light_tree = False
scene.cycles.blur_glossy = 0.0
scene.cycles.sample_clamp_indirect = 0.0
scene.view_settings.view_transform = 'Standard'
bpy.context.view_layer.update()

# ---- added for rendering (the .blend has no active camera and no usable light): camera, sun
cam_auto = bpy.data.cameras.new('AutoCamera')
cam_auto.lens = 50.0
cam_auto.sensor_width = 36.0
cam_auto.clip_end = 1000.0
ob_auto_camera = bpy.data.objects.new('AutoCamera', cam_auto)
scene.collection.objects.link(ob_auto_camera)
ob_auto_camera.location = (12.7202, -14.8762, 9.73716)
ob_auto_camera.rotation_euler = (1.09748, -7.21219e-08, 0.694738)
scene.camera = ob_auto_camera
light_auto_sun = bpy.data.lights.new('AutoSun', 'SUN')
light_auto_sun.energy = 3.0
light_auto_sun.angle = 0.0523599
ob_auto_sun = bpy.data.objects.new('AutoSun', light_auto_sun)
scene.collection.objects.link(ob_auto_sun)
ob_auto_sun.rotation_euler = (0.872665, 0.174533, 0.523599)
bpy.context.view_layer.update()
